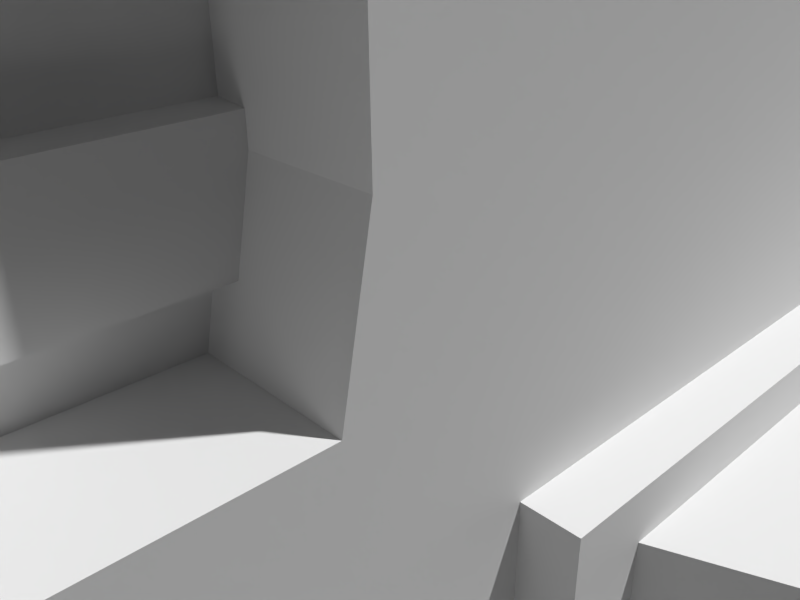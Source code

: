# Source: building_2x2_3.blend  (saved by Blender 2.75.0; exported with 4.5.12 LTS)
import bpy
from mathutils import Matrix  # noqa: F401  (used for matrix-valued properties, if any)

bpy.ops.wm.read_factory_settings(use_empty=True)
scene = bpy.context.scene
scene.name = 'Scene'

# ---- collections
col_collection_1 = bpy.data.collections.new('Collection 1'); scene.collection.children.link(col_collection_1)
col_collection_4 = bpy.data.collections.new('Collection 4'); scene.collection.children.link(col_collection_4)
col_prop___billboard_2 = bpy.data.collections.new('prop - billboard 2')  # instanced only; not linked into the scene

# ---- materials (node trees are filled in below, after node groups)
mat_bricks_2_b5 = bpy.data.materials.new('bricks 2 b5')
mat_glass_1 = bpy.data.materials.new('glass 1')
mat_sidewalk_1_b3 = bpy.data.materials.new('sidewalk 1 b3')
mat_concrete_1_b3 = bpy.data.materials.new('concrete 1 b3')
mat_door1 = bpy.data.materials.new('door1')
mat_sidewalk_1_b5 = bpy.data.materials.new('sidewalk 1 b5')
mat_metal_1_r3_aluminium = bpy.data.materials.new('metal 1 r3 aluminium')
mat_metal_plates_1_r1_b3 = bpy.data.materials.new('metal plates 1 r1 b3')

# ---- material node trees

# ---- world
world_world = bpy.data.worlds.new('World'); scene.world = world_world
world_world.color = (0.05088, 0.05088, 0.05088)
world_world.use_sun_shadow = False
world_world.sun_shadow_jitter_overblur = 0.0
world_world.cycles.sampling_method = 'MANUAL'
world_world.cycles.sample_map_resolution = 256

# ---- cameras
cam_camera = bpy.data.cameras.new('Camera')
cam_camera.clip_end = 100.0
cam_camera.lens = 35.0
cam_camera.sensor_width = 32.0
cam_camera.sensor_height = 18.0
cam_camera.ortho_scale = 7.314
cam_camera.dof.focus_distance = 0.0

# ---- lights
light_sun = bpy.data.lights.new('Sun', 'SUN')
light_sun.transmission_factor = 0.0
light_sun.angle = 0.02
light_sun.energy = 3.0
light_sun.shadow_buffer_clip_start = 0.5
light_sun.shadow_soft_size = 0.01
light_sun.shadow_cascade_max_distance = 1000.0
light_sun.cycles.use_multiple_importance_sampling = False

# ---- meshes
me_building_2x2_3___roof = bpy.data.meshes.new('building 2x2 3 - roof')
me_building_2x2_3___roof.from_pydata([(5.83, 9.0, 0.0), (5.83, -9.0, 0.0), (-8.086, -9.0, 0.0), (-8.059, 9.0, 0.0), (5.83, 9.0, 3.742), (5.83, -9.0, 3.742), (-8.086, -9.0, 3.742), (-8.059, 9.0, 3.742), (5.772, -1.5, 3.342), (-1.928, -1.5, 3.342), (-1.928, 4.5, 3.342), (5.772, 4.5, 3.342), (-1.928, 4.4, 5.3), (-1.828, 1.028, 5.3), (-1.928, 0.9278, 3.342), (5.772, 0.9278, 3.342), (-4.528, 4.5, 3.342), (-4.528, 0.9278, 3.342), (5.672, -1.4, 5.3), (-1.828, -1.4, 5.3), (5.672, 4.4, 5.3), (5.672, 0.9278, 5.3), (-4.428, 1.028, 5.3), (-4.428, 4.4, 5.3), (5.772, -1.5, 5.442), (-1.928, -1.5, 5.442), (-1.928, 4.4, 5.442), (5.772, 4.5, 5.442), (-1.828, 1.028, 5.442), (5.772, 0.9278, 5.442), (-4.528, 4.5, 5.442), (-4.528, 0.9278, 5.442), (5.672, -1.4, 5.442), (-1.828, -1.4, 5.442), (-1.928, 4.5, 5.442), (5.672, 4.4, 5.442), (5.672, 0.9278, 5.442), (-1.928, 0.9278, 5.442), (-4.428, 1.028, 5.442), (-4.428, 4.4, 5.442), (-1.0, -7.0, 3.342), (-1.0, -5.0, 3.342), (3.0, -5.0, 3.342), (3.0, -7.0, 3.342), (-1.728, -0.799, 5.247), (-1.728, 0.3835, 5.247), (-1.728, -0.799, 3.342), (-1.728, 0.3835, 3.342), (-2.4, 5.5, 3.342), (-4.4, 5.5, 3.342), (-4.4, 8.5, 3.342), (-2.4, 8.5, 3.342), (-2.4, 5.5, 3.442), (-4.4, 5.5, 3.442), (-4.4, 8.5, 3.442), (-2.4, 8.5, 3.442), (1.0, 1.0, 5.3), (1.0, 3.0, 5.3), (5.0, 3.0, 5.3), (5.0, 1.0, 5.3), (1.0, 1.0, 5.742), (1.0, 3.0, 5.742), (5.0, 3.0, 5.742), (5.0, 1.0, 5.742), (2.4, 4.3, 5.3), (3.4, 4.3, 5.3), (3.4, 3.9, 5.3), (2.4, 3.9, 5.3), (2.4, 4.3, 5.742), (3.4, 4.3, 5.742), (3.4, 3.9, 5.742), (2.4, 3.9, 5.742), (-0.9, -6.9, 5.342), (-0.9, -5.1, 5.342), (2.9, -5.1, 5.342), (2.9, -6.9, 5.342), (-1.0, -7.0, 5.442), (-1.0, -5.0, 5.442), (3.0, -5.0, 5.442), (3.0, -7.0, 5.442), (-0.9, -6.9, 5.442), (-0.9, -5.1, 5.442), (2.9, -5.1, 5.442), (2.9, -6.9, 5.442), (-7.35, -6.7, 3.342), (-6.85, -6.7, 3.342), (-6.85, -7.1, 3.342), (-7.35, -7.1, 3.342), (-7.35, -6.7, 3.942), (-6.85, -6.7, 3.942), (-6.85, -7.1, 3.942), (-7.35, -7.1, 3.942), (-8.077, -6.0, 0.0), (-8.068, 6.0, 0.0), (5.83, -2.967, 0.0), (5.83, 2.967, 0.0), (-8.077, -6.0, 3.742), (-8.068, 6.0, 3.742), (5.83, -2.967, 3.742), (5.83, 2.967, 3.742), (-9.077, -5.999, -7.646e-07), (-9.068, 6.001, -7.646e-07), (-9.077, -5.999, 3.742), (-9.068, 6.001, 3.742), (5.73, 8.9, 3.742), (-7.959, 8.9, 3.742), (5.73, -8.9, 3.742), (-7.985, -8.9, 3.742), (-7.968, 5.9, 3.742), (5.73, 2.967, 3.742), (-7.976, -5.9, 3.742), (5.73, -2.967, 3.742), (-8.977, -5.899, 3.742), (-8.968, 5.901, 3.742), (5.73, 8.9, 3.342), (-7.959, 8.9, 3.342), (5.73, -8.9, 3.342), (-7.985, -8.9, 3.342), (-7.968, 5.9, 3.342), (5.73, 2.967, 3.342), (-7.976, -5.9, 3.342), (5.73, -2.967, 3.342), (-8.977, -5.899, 3.342), (-8.968, 5.901, 3.342), (-8.059, 9.0, 1.871), (5.83, 9.0, 1.871), (-8.086, -9.0, 1.871), (5.83, -9.0, 1.871), (5.83, 2.967, 1.871), (5.83, -2.967, 1.871), (-8.077, -6.0, 1.871), (-8.068, 6.0, 1.871), (-9.077, -5.999, 1.871), (-9.068, 6.001, 1.871), (4.637, 4.5, 3.342), (3.431, 4.5, 3.342), (3.431, 4.4, 5.153), (4.637, 4.4, 5.153), (3.431, 4.4, 3.342), (4.637, 4.4, 3.342), (4.637, 4.5, 5.153), (3.431, 4.5, 5.153), (-1.928, 0.3835, 3.342), (-1.928, -0.799, 3.342), (-1.928, 0.3835, 5.247), (-1.928, -0.799, 5.247), (1.282, -7.0, 3.342), (2.47, -7.0, 3.342), (2.47, -6.8, 5.234), (1.282, -6.8, 5.234), (2.47, -6.8, 3.342), (1.282, -6.8, 3.342), (1.282, -7.0, 5.234), (2.47, -7.0, 5.234)], [], [(129, 98, 5, 127), (127, 5, 6, 126), (124, 7, 4, 125), (131, 97, 7, 124), (11, 134, 140, 141, 135, 10, 34, 27), (16, 30, 34, 10), (135, 141, 136, 138), (9, 25, 37, 14, 142, 144, 145, 143), (21, 13, 19, 18), (143, 145, 44, 46), (17, 31, 30, 16), (20, 12, 13, 21), (14, 37, 31, 17), (10, 14, 17, 16), (40, 76, 77, 41), (13, 12, 23, 22), (22, 23, 39, 38), (23, 12, 26, 39), (18, 19, 33, 32), (32, 33, 25, 24), (26, 35, 27, 34), (36, 32, 24, 29), (33, 28, 37, 25), (35, 36, 29, 27), (38, 39, 30, 31), (28, 38, 31, 37), (39, 26, 34, 30), (19, 13, 28, 33), (12, 20, 35, 26), (13, 22, 38, 28), (20, 21, 36, 35), (15, 29, 24, 8), (21, 18, 32, 36), (41, 77, 78, 42), (42, 78, 79, 43), (147, 153, 148, 150), (46, 44, 45, 47), (75, 74, 73, 72), (53, 54, 50, 49), (55, 52, 48, 51), (55, 54, 53, 52), (60, 61, 57, 56), (61, 62, 58, 57), (62, 63, 59, 58), (63, 60, 56, 59), (63, 62, 61, 60), (68, 69, 65, 64), (69, 70, 66, 65), (70, 71, 67, 66), (71, 68, 64, 67), (71, 70, 69, 68), (72, 73, 81, 80), (73, 74, 82, 81), (74, 75, 83, 82), (75, 72, 80, 83), (80, 81, 77, 76), (81, 82, 78, 77), (82, 83, 79, 78), (83, 80, 76, 79), (145, 144, 45, 44), (144, 142, 47, 45), (88, 89, 85, 84), (89, 90, 86, 85), (90, 91, 87, 86), (91, 88, 84, 87), (91, 90, 89, 88), (125, 4, 99, 128), (128, 99, 98, 129), (126, 6, 96, 130), (131, 93, 101, 133), (132, 102, 103, 133), (130, 96, 102, 132), (112, 110, 120, 122), (105, 104, 4, 7), (106, 107, 6, 5), (108, 105, 7, 97), (104, 109, 99, 4), (107, 110, 96, 6), (111, 106, 5, 98), (109, 111, 98, 99), (112, 113, 103, 102), (113, 108, 97, 103), (110, 112, 102, 96), (115, 118, 123, 122, 120, 117, 116, 121, 119, 114), (108, 113, 123, 118), (113, 112, 122, 123), (111, 109, 119, 121), (106, 111, 121, 116), (110, 107, 117, 120), (109, 104, 114, 119), (105, 108, 118, 115), (107, 106, 116, 117), (104, 105, 115, 114), (94, 129, 127, 1), (1, 127, 126, 2), (3, 124, 125, 0), (93, 131, 124, 3), (0, 125, 128, 95), (95, 128, 129, 94), (2, 126, 130, 92), (97, 131, 133, 103), (100, 132, 133, 101), (92, 130, 132, 100), (50, 54, 55, 51), (138, 136, 137, 139), (141, 140, 137, 136), (140, 134, 139, 137), (8, 24, 25, 9), (11, 27, 29, 15), (150, 148, 149, 151), (43, 79, 76, 40, 146, 152, 153, 147), (153, 152, 149, 148), (152, 146, 151, 149)])
me_building_2x2_3___roof.polygons.foreach_set('material_index', [0, 0, 0, 0, 0, 0, 0, 0, 2, 0, 0, 2, 0, 0, 0, 2, 0, 0, 0, 0, 0, 0, 0, 0, 0, 0, 0, 0, 0, 0, 0, 0, 0, 0, 0, 0, 4, 3, 3, 3, 3, 3, 3, 3, 3, 3, 0, 0, 0, 0, 0, 0, 0, 0, 0, 0, 0, 0, 0, 0, 0, 0, 0, 0, 0, 0, 0, 0, 0, 1, 0, 0, 0, 0, 0, 0, 0, 0, 0, 0, 0, 0, 0, 2, 0, 0, 0, 0, 0, 0, 0, 0, 0, 1, 0, 0, 1, 1, 1, 1, 0, 1, 1, 2, 4, 0, 0, 0, 0, 4, 0, 0, 0])
_uv = me_building_2x2_3___roof.uv_layers.new(name='UVMap')
_uv.uv.foreach_set('vector', [0.01667, 0.0855, 0.01667, 1.021, -3.0, 1.021, -3.0, 0.0855, 0.4148, 0.0855, 0.4148, 1.021, -6.543, 1.021, -6.543, 0.0855, 0.4706, 0.0855, 0.4706, 1.021, 7.415, 1.021, 7.415, 0.0855, 0.5, 0.0855, 0.5, 1.021, 2.0, 1.021, 2.0, 0.0855, 4.386, -0.179, 3.818, -0.179, 3.818, 0.7264, 3.216, 0.7264, 3.216, -0.179, 0.5361, -0.179, -3.464, 0.871, 0.3861, 0.871, -0.7639, -0.179, -0.7639, 0.871, 0.5361, 0.871, 0.5361, -0.179, 0.75, 0.821, 0.75, 1.726, 0.7, 1.726, 0.7, 0.821, 0.75, -0.179, -0.25, 0.871, 0.9639, 0.871, 1.964, -0.179, 1.701, -0.179, 1.682, 0.6576, 1.277, 0.6029, 1.279, -0.179, 0.3361, 0.9639, -3.414, 1.014, -3.414, -0.2, 0.3361, -0.2, 0.5361, 0.821, 0.5361, 1.774, 0.6361, 1.774, 0.6361, 0.821, 0.9639, -0.179, -1.036, 0.871, 0.75, 0.871, 2.75, -0.179, 0.3361, 0.7, -3.464, 0.7, -3.414, -0.9861, 0.3361, -1.036, 0.5361, 0.821, 0.5361, 1.871, -0.7639, 1.871, -0.7639, 0.821, 0.5361, 0.75, 0.5361, -1.036, -0.7639, -1.036, -0.7639, 0.75, 1.0, -0.179, -4.768e-07, 0.871, 1.0, 0.871, 2.0, -0.179, 0.5861, 0.01392, 0.5361, 1.7, -0.7139, 1.7, -0.7139, 0.01392, 0.01392, 0.8, 1.7, 0.8, 1.7, 0.871, 0.01392, 0.871, 0.2861, 0.8, 1.536, 0.8, 1.536, 0.871, 0.2861, 0.871, 0.3361, 0.8, -3.414, 0.8, -3.414, 0.871, 0.3361, 0.871, 0.3361, 0.8, -3.414, 0.8, -3.464, 0.75, 0.3861, 0.75, 0.5361, 0.7, 4.336, 0.7, 4.386, 0.75, 0.5361, 0.75, 0.3361, 0.9639, 0.3361, -0.2, 0.3861, -0.25, 0.3861, 0.9639, 0.5861, 0.8, 0.5861, 2.014, 0.5361, 1.964, 0.5361, 0.75, 0.3361, 0.7, 0.3361, -1.036, 0.3861, -1.036, 0.3861, 0.75, 0.2861, 0.01392, 0.2861, 1.7, 0.2361, 1.75, 0.2361, -0.03608, 0.5861, 0.01392, -0.7139, 0.01392, -0.7639, -0.03608, 0.5361, -0.03608, 0.2861, 0.7, 1.536, 0.7, 1.536, 0.75, 0.2361, 0.75, 0.8, 0.8, 2.014, 0.8, 2.014, 0.871, 0.8, 0.871, 0.5361, 0.8, 4.336, 0.8, 4.336, 0.871, 0.5361, 0.871, 0.5861, 0.8, -0.7139, 0.8, -0.7139, 0.871, 0.5861, 0.871, 0.7, 0.8, -1.036, 0.8, -1.036, 0.871, 0.7, 0.871, 0.9639, -0.179, 1.964, 0.871, 0.75, 0.871, -0.25, -0.179, 0.9639, 0.8, -0.2, 0.8, -0.2, 0.871, 0.9639, 0.871, 0.0, -0.179, -1.0, 0.871, 1.0, 0.871, 2.0, -0.179, 1.0, -0.179, 2.0, 0.871, 1.0, 0.871, -4.768e-07, -0.179, 1.0, 0.821, 1.0, 1.767, 1.1, 1.767, 1.1, 0.821, 1.0, 0.0, 1.0, 1.0, 0.0, 1.0, 0.0, 0.0, 0.95, 0.05, 0.95, 0.95, -0.95, 0.95, -0.95, 0.05, 0.25, 0.871, 1.75, 0.871, 1.75, 0.821, 0.25, 0.821, 0.75, 0.871, -0.75, 0.871, -0.75, 0.821, 0.75, 0.821, 0.3, 0.75, -0.7, 0.75, -0.7, -0.75, 0.3, -0.75, 1.0, 0.02099, 2.0, 0.02099, 2.0, -0.2, 1.0, -0.2, 0.0, 0.02099, 2.0, 0.02099, 2.0, -0.2, 0.0, -0.2, 1.0, 0.02099, -4.768e-07, 0.02099, -4.768e-07, -0.2, 1.0, -0.2, 1.0, 0.02099, -1.0, 0.02099, -1.0, -0.2, 1.0, -0.2, 1.0, 1.0, 1.0, 2.0, -1.0, 2.0, -1.0, 1.0, 0.7, 0.02099, 1.2, 0.02099, 1.2, -0.2, 0.7, -0.2, 0.65, 0.02099, 0.45, 0.02099, 0.45, -0.2, 0.65, -0.2, 0.2, 0.02099, -0.3, 0.02099, -0.3, -0.2, 0.2, -0.2, 0.45, 0.02099, 0.65, 0.02099, 0.65, -0.2, 0.45, -0.2, 0.7, 0.45, 1.2, 0.45, 1.2, 0.65, 0.7, 0.65, 0.05, 0.821, 0.95, 0.821, 0.95, 0.871, 0.05, 0.871, 0.05, 0.821, 1.95, 0.821, 1.95, 0.871, 0.05, 0.871, 0.95, 0.821, 0.05, 0.821, 0.05, 0.871, 0.95, 0.871, 0.95, 0.821, -0.95, 0.821, -0.95, 0.871, 0.95, 0.871, 0.05, 0.05, 0.05, 0.95, 0.0, 1.0, 0.0, -4.768e-07, 0.05, 0.95, 1.95, 0.95, 2.0, 1.0, 0.0, 1.0, 0.95, 0.95, 0.95, 0.05, 1.0, -4.768e-07, 1.0, 1.0, 0.95, 0.05, -0.95, 0.05, -1.0, -4.768e-07, 1.0, -4.768e-07, 0.5361, 0.1005, 0.5361, 0.6918, 0.6361, 0.6918, 0.6361, 0.1005, 0.5361, 0.7736, 0.5361, -0.179, 0.6361, -0.179, 0.6361, 0.7736, 0.825, 0.121, 1.075, 0.121, 2.575, -0.179, 0.825, -0.179, 0.075, 0.121, 0.075, 0.121, 0.075, -0.179, 1.575, -0.179, 0.075, 0.121, -0.175, 0.121, -0.175, -0.179, 0.075, -0.179, 0.95, 0.121, 1.15, 0.121, 1.15, -0.179, 0.95, -0.179, 0.825, 0.95, 1.075, 0.95, 1.075, 1.15, 0.825, 1.15, 0.0, 0.0855, -9.537e-07, 1.021, -3.017, 1.021, -3.017, 0.0855, 0.9833, 0.0855, 0.9833, 1.021, -1.983, 1.021, -1.983, 0.0855, 9.537e-07, 0.0855, 1.431e-06, 1.021, 1.5, 1.021, 1.5, 0.0855, 0.4661, 0.0855, 0.4661, -0.85, -0.03385, -0.85, -0.03385, 0.0855, 0.5007, 0.0855, 0.5007, 1.021, 6.501, 1.021, 6.501, 0.0855, 0.4617, 0.0855, 0.4617, 1.021, -0.03833, 1.021, -0.03833, 0.0855, 0.01171, 0.02099, 0.5118, 0.02099, 0.5118, -0.179, 0.01171, -0.179, 0.5205, 0.95, 7.365, 0.95, 7.415, 1.0, 0.4706, 1.0, 0.3648, 0.05, -6.493, 0.05, -6.543, 1.431e-06, 0.4148, -1.431e-06, 0.516, 0.45, 0.5205, 1.95, 0.4706, 2.0, 0.4661, 0.5, 0.3648, 0.95, 0.3648, -2.017, 0.4148, -2.017, 0.4148, 1.0, 0.5073, 0.05, 0.5118, 1.55, 0.4617, 1.5, 0.4572, 1.431e-06, 0.3648, 0.01667, 0.3648, -2.95, 0.4148, -3.0, 0.4148, 0.01667, 0.3648, 0.9833, 0.3648, -1.983, 0.4148, -1.983, 0.4148, 0.9833, 0.01171, 0.5507, 0.01611, 6.451, -0.03386, 6.501, -0.03833, 0.5007, 0.01611, 0.4507, 0.516, 0.45, 0.4661, 0.5, -0.03386, 0.5007, 0.5118, 0.55, 0.01171, 0.5507, -0.03833, 0.5007, 0.4617, 0.5, 0.5205, 0.95, 0.516, -0.55, 0.01611, -0.5493, 0.01171, -6.449, 0.5118, -6.45, 0.5073, -7.95, 7.365, -7.95, 7.365, -4.983, 7.365, -2.017, 7.365, 0.95, 0.516, 0.02099, 0.01611, 0.02099, 0.01611, -0.179, 0.516, -0.179, 0.4507, 0.02099, -5.449, 0.02099, -5.449, -0.179, 0.4507, -0.179, 0.01667, 0.02099, 2.983, 0.02099, 2.983, -0.179, 0.01667, -0.179, 0.05, 0.02099, 3.017, 0.02099, 3.017, -0.179, 0.05, -0.179, 0.55, 0.02099, -0.95, 0.02099, -0.95, -0.179, 0.55, -0.179, 0.9833, 0.02099, 3.95, 0.02099, 3.95, -0.179, 0.9833, -0.179, 0.95, 0.02099, -0.55, 0.02099, -0.55, -0.179, 0.95, -0.179, 0.5073, 0.02099, 7.365, 0.02099, 7.365, -0.179, 0.5073, -0.179, 0.3648, 0.02099, -6.48, 0.02099, -6.48, -0.179, 0.3648, -0.179, 0.01667, 0.15, 0.01667, 1.085, -3.0, 1.085, -3.0, 0.15, 0.4148, 0.15, 0.4148, 1.085, -6.543, 1.085, -6.543, 0.15, 0.4706, 0.15, 0.4706, 1.085, 7.415, 1.085, 7.415, 0.15, 0.5, 0.15, 0.5, 1.085, 2.0, 1.085, 2.0, 0.15, 4.768e-07, 0.15, 0.0, 1.085, -3.017, 1.085, -3.017, 0.15, 0.9833, 0.15, 0.9833, 1.085, -1.983, 1.085, -1.983, 0.15, 9.537e-07, 0.15, 9.537e-07, 1.085, 1.5, 1.085, 1.5, 0.15, 0.4661, 0.02099, 0.4661, -0.9145, -0.03385, -0.9145, -0.03386, 0.02099, 0.5007, 0.15, 0.5007, 1.085, 6.501, 1.085, 6.501, 0.15, 0.4617, 0.15, 0.4617, 1.085, -0.03833, 1.085, -0.03833, 0.15, 0.3, 0.821, 0.3, 0.871, 1.3, 0.871, 1.3, 0.821, 1.0, 0.0, 1.0, 1.0, 0.0, 1.0, 0.0, 0.0, 0.2156, 0.75, 0.8184, 0.75, 0.8184, 0.7, 0.2156, 0.7, 0.75, 0.7264, 0.75, -0.179, 0.7, -0.179, 0.7, 0.7264, 0.3861, -0.179, 4.386, 0.871, 0.5361, 0.871, -3.464, -0.179, 0.75, -0.179, 2.75, 0.871, 0.9639, 0.871, -1.036, -0.179, 1.0, 0.0, 1.0, 1.0, 0.0, 1.0, 0.0, 0.0, 1.0, -0.179, 2.0, 0.871, 0.0, 0.871, -1.0, -0.179, 0.149, -0.179, 1.056, 0.79, 1.598, 0.7436, 0.7501, -0.179, 0.7348, 1.0, 0.1408, 1.0, 0.1408, 1.1, 0.7348, 1.1, 1.0, 0.7668, 1.0, -0.179, 1.1, -0.179, 1.1, 0.7668])
me_building_2x2_3___roof.materials.append(mat_bricks_2_b5)
me_building_2x2_3___roof.materials.append(mat_glass_1)
me_building_2x2_3___roof.materials.append(mat_sidewalk_1_b3)
me_building_2x2_3___roof.materials.append(mat_concrete_1_b3)
me_building_2x2_3___roof.materials.append(mat_door1)
me_building_2x2_3___roof.use_remesh_preserve_volume = False
me_building_2x2_3___roof.use_remesh_preserve_attributes = False
me_building_2x2_3___roof.use_mirror_vertex_groups = False
me_building_2x2_3___roof.update()
me_building_2x2_3___middle = bpy.data.meshes.new('building 2x2 3 - middle')
me_building_2x2_3___middle.from_pydata([(5.83, 9.0, 3.0), (5.83, -9.0, 3.0), (-8.1, -9.0, 3.0), (-8.1, 9.0, 3.0), (5.83, -9.0, 0.0), (5.83, 9.0, 0.0), (-8.1, 9.0, 0.0), (-8.1, -9.0, 0.0), (-8.1, -9.0, 2.0), (5.83, -9.0, 2.0), (-8.1, 9.0, 2.0), (5.83, 9.0, 2.0), (-8.1, 6.0, 0.6), (-8.1, -6.0, 0.6), (-8.1, 6.0, 0.0), (-8.1, -6.0, 0.0), (-8.1, -6.0, 3.0), (-8.1, 6.0, 3.0), (-8.1, 6.0, 2.0), (-8.1, -6.0, 2.0), (-9.1, 6.0, 0.6), (-9.1, -6.0, 0.6), (-9.1, 6.0, 0.0), (-9.1, -6.0, 0.0), (-9.1, -6.0, 3.0), (-9.1, 6.0, 3.0), (-9.1, 6.0, 2.0), (-9.1, -6.0, 2.0), (-8.1, -6.0, 0.2), (-8.1, 6.0, 0.2), (-9.1, -6.0, 0.2), (-9.1, 6.0, 0.2), (5.83, 9.0, 0.6), (-8.1, 9.0, 0.6), (5.83, -9.0, 0.6), (-8.1, -9.0, 0.6), (5.83, 9.0, 0.2), (-8.1, 9.0, 0.2), (5.83, -9.0, 0.2), (-8.1, -9.0, 0.2), (5.93, 9.01, 0.59), (-8.2, 9.01, 0.59), (5.93, -9.01, 0.59), (-8.2, -9.01, 0.59), (-8.2, -6.1, 0.59), (-8.2, 6.1, 0.59), (-9.2, -6.1, 0.59), (-9.2, 6.1, 0.59), (5.93, 9.01, 0.21), (-8.2, 9.01, 0.21), (-8.2, 6.1, 0.21), (5.93, -9.01, 0.21), (-8.2, -9.01, 0.21), (-8.2, -6.1, 0.21), (-9.2, 6.1, 0.21), (-9.2, -6.1, 0.21), (-8.1, -9.0, 2.1), (5.83, -9.0, 2.1), (-8.1, 9.0, 2.1), (5.83, 9.0, 2.1), (-8.3, -6.2, 2.1), (-8.3, 6.2, 2.1), (-9.3, -6.2, 2.1), (-9.3, 6.2, 2.1), (6.03, -9.01, 2.0), (-8.3, -9.01, 2.0), (6.03, 9.01, 2.0), (-8.3, 9.01, 2.0), (-8.3, -6.2, 2.0), (-9.3, -6.2, 2.0), (-8.3, 6.2, 2.0), (-9.3, 6.2, 2.0), (6.03, 9.01, 2.1), (-8.3, 9.01, 2.1), (6.03, -9.01, 2.1), (-8.3, -9.01, 2.1), (-8.1, 6.0, 2.1), (-8.1, -6.0, 2.1), (-9.1, -6.0, 2.1), (-9.1, 6.0, 2.1), (-5.1, 8.8, 2.0), (-4.1, 8.8, 2.0), (-0.6, 8.8, 0.6), (-1.6, 8.8, 0.6), (-1.6, 8.8, 2.0), (-0.6, 8.8, 2.0), (2.9, 8.8, 0.6), (1.9, 8.8, 0.6), (1.9, 8.8, 2.0), (2.9, 8.8, 2.0), (2.9, 9.0, 3.0), (1.9, 9.0, 3.0), (1.9, 9.0, 0.0), (2.9, 9.0, 6.63e-13), (2.9, 9.0, 2.0), (1.9, 9.0, 2.0), (1.9, 9.0, 0.6), (2.9, 9.0, 0.6), (2.9, 9.0, 0.2), (1.9, 9.0, 0.2), (2.9, 9.01, 0.59), (1.9, 9.01, 0.59), (1.9, 9.01, 0.21), (2.9, 9.01, 0.21), (1.9, 9.0, 2.1), (2.9, 9.0, 2.1), (1.9, 9.01, 2.0), (2.9, 9.01, 2.0), (2.9, 9.01, 2.1), (1.9, 9.01, 2.1), (-0.6, 9.0, 3.0), (-1.6, 9.0, 3.0), (-1.6, 9.0, 0.0), (-0.6, 9.0, 7.579e-13), (-0.6, 9.0, 2.0), (-1.6, 9.0, 2.0), (-1.6, 9.0, 0.6), (-0.6, 9.0, 0.6), (-0.6, 9.0, 0.2), (-1.6, 9.0, 0.2), (-0.6, 9.01, 0.59), (-1.6, 9.01, 0.59), (-1.6, 9.01, 0.21), (-0.6, 9.01, 0.21), (-1.6, 9.0, 2.1), (-0.6, 9.0, 2.1), (-1.6, 9.01, 2.0), (-0.6, 9.01, 2.0), (-0.6, 9.01, 2.1), (-1.6, 9.01, 2.1), (-4.1, 9.0, 3.0), (-5.1, 9.0, 3.0), (-5.1, 9.0, 0.0), (-4.1, 9.0, 7.579e-13), (-4.1, 9.0, 2.0), (-5.1, 9.0, 2.0), (-5.1, 9.0, 0.6), (-4.1, 9.0, 0.6), (-4.1, 9.0, 0.2), (-5.1, 9.0, 0.2), (-4.1, 9.01, 0.59), (-5.1, 9.01, 0.59), (-5.1, 9.01, 0.21), (-4.1, 9.01, 0.21), (-5.1, 9.0, 2.1), (-4.1, 9.0, 2.1), (-5.1, 9.01, 2.0), (-4.1, 9.01, 2.0), (-4.1, 9.01, 2.1), (-5.1, 9.01, 2.1), (-5.1, 8.8, 0.6), (-4.1, 8.8, 0.6), (-4.1, -8.8, 2.0), (-5.1, -8.8, 2.0), (-1.6, -8.8, 0.6), (-0.6, -8.8, 0.6), (-0.6, -8.8, 2.0), (-1.6, -8.8, 2.0), (1.9, -8.8, 0.6), (2.9, -8.8, 0.6), (2.9, -8.8, 2.0), (1.9, -8.8, 2.0), (1.9, -9.0, 2.0), (2.9, -9.0, 2.0), (2.9, -9.0, 0.0), (1.9, -9.0, 0.0), (2.9, -9.0, 0.6), (1.9, -9.0, 0.6), (1.9, -9.0, 3.0), (2.9, -9.0, 3.0), (1.9, -9.0, 0.2), (2.9, -9.0, 0.2), (1.9, -9.01, 0.59), (2.9, -9.01, 0.59), (2.9, -9.01, 0.21), (1.9, -9.01, 0.21), (2.9, -9.0, 2.1), (1.9, -9.0, 2.1), (2.9, -9.01, 2.0), (1.9, -9.01, 2.0), (1.9, -9.01, 2.1), (2.9, -9.01, 2.1), (-1.6, -9.0, 2.0), (-0.6, -9.0, 2.0), (-0.6, -9.0, 0.0), (-1.6, -9.0, 0.0), (-0.6, -9.0, 0.6), (-1.6, -9.0, 0.6), (-1.6, -9.0, 3.0), (-0.6, -9.0, 3.0), (-1.6, -9.0, 0.2), (-0.6, -9.0, 0.2), (-1.6, -9.01, 0.59), (-0.6, -9.01, 0.59), (-0.6, -9.01, 0.21), (-1.6, -9.01, 0.21), (-0.6, -9.0, 2.1), (-1.6, -9.0, 2.1), (-0.6, -9.01, 2.0), (-1.6, -9.01, 2.0), (-1.6, -9.01, 2.1), (-0.6, -9.01, 2.1), (-5.1, -9.0, 2.0), (-4.1, -9.0, 2.0), (-4.1, -9.0, 0.0), (-5.1, -9.0, 0.0), (-4.1, -9.0, 0.6), (-5.1, -9.0, 0.6), (-5.1, -9.0, 3.0), (-4.1, -9.0, 3.0), (-5.1, -9.0, 0.2), (-4.1, -9.0, 0.2), (-5.1, -9.01, 0.59), (-4.1, -9.01, 0.59), (-4.1, -9.01, 0.21), (-5.1, -9.01, 0.21), (-4.1, -9.0, 2.1), (-5.1, -9.0, 2.1), (-4.1, -9.01, 2.0), (-5.1, -9.01, 2.0), (-5.1, -9.01, 2.1), (-4.1, -9.01, 2.1), (-4.1, -8.8, 0.6), (-5.1, -8.8, 0.6)], [], [(119, 112, 133, 138), (29, 37, 6, 14), (129, 126, 147, 148), (36, 38, 4, 5), (43, 212, 207, 35), (51, 174, 171, 38), (19, 13, 35, 8), (61, 73, 67, 70), (72, 74, 64, 66), (39, 28, 15, 7), (77, 16, 24, 78), (61, 70, 71, 63), (9, 34, 32, 11), (147, 126, 115, 134), (75, 60, 68, 65), (13, 19, 27, 21), (10, 33, 12, 18), (30, 31, 22, 23), (26, 20, 21, 27), (62, 63, 71, 69), (18, 12, 20, 26), (29, 14, 22, 31), (56, 217, 208, 2), (15, 28, 30, 23), (41, 49, 50, 45), (47, 54, 55, 46), (42, 51, 48, 40), (159, 160, 161, 158), (45, 50, 54, 47), (46, 55, 53, 44), (121, 122, 143, 140), (44, 53, 52, 43), (121, 140, 137, 116), (43, 52, 215, 212), (42, 40, 32, 34), (44, 43, 35, 13), (41, 45, 12, 33), (46, 44, 13, 21), (47, 46, 21, 20), (45, 47, 20, 12), (40, 48, 103, 100), (50, 49, 37, 29), (48, 51, 38, 36), (195, 214, 211, 190), (52, 53, 28, 39), (55, 54, 31, 30), (54, 50, 29, 31), (53, 55, 30, 28), (111, 124, 145, 130), (17, 3, 58, 76), (0, 1, 57, 59), (68, 60, 62, 69), (17, 76, 79, 25), (2, 16, 77, 56), (24, 25, 79, 78), (199, 218, 203, 182), (40, 100, 97, 32), (66, 64, 9, 11), (65, 68, 19, 8), (68, 69, 27, 19), (70, 67, 10, 18), (69, 71, 26, 27), (71, 70, 18, 26), (129, 148, 145, 124), (178, 64, 74, 181), (73, 61, 76, 58), (74, 72, 59, 57), (62, 60, 77, 78), (61, 63, 79, 76), (60, 75, 56, 77), (63, 62, 78, 79), (11, 32, 97, 94), (36, 5, 93, 98), (99, 92, 113, 118), (72, 66, 107, 108), (109, 106, 127, 128), (95, 96, 117, 114), (107, 66, 11, 94), (127, 106, 95, 114), (149, 146, 67, 73), (72, 108, 105, 59), (101, 102, 123, 120), (141, 142, 49, 41), (149, 73, 58, 144), (101, 120, 117, 96), (143, 122, 119, 138), (123, 102, 99, 118), (103, 48, 36, 98), (67, 146, 135, 10), (115, 116, 137, 134), (91, 104, 125, 110), (135, 136, 33, 10), (141, 41, 33, 136), (49, 142, 139, 37), (87, 88, 89, 86), (109, 128, 125, 104), (92, 99, 98, 93), (106, 109, 108, 107), (136, 135, 80, 150), (102, 101, 100, 103), (101, 96, 97, 100), (103, 98, 99, 102), (104, 91, 90, 105), (107, 94, 95, 106), (109, 104, 105, 108), (0, 59, 105, 90), (112, 119, 118, 113), (126, 129, 128, 127), (135, 134, 81, 80), (122, 121, 120, 123), (121, 116, 117, 120), (123, 118, 119, 122), (124, 111, 110, 125), (127, 114, 115, 126), (129, 124, 125, 128), (139, 132, 6, 37), (132, 139, 138, 133), (146, 149, 148, 147), (134, 137, 151, 81), (142, 141, 140, 143), (141, 136, 137, 140), (143, 138, 139, 142), (144, 131, 130, 145), (147, 134, 135, 146), (149, 144, 145, 148), (131, 144, 58, 3), (83, 84, 85, 82), (150, 80, 81, 151), (137, 136, 150, 151), (114, 117, 82, 85), (115, 114, 85, 84), (116, 115, 84, 83), (117, 116, 83, 82), (94, 97, 86, 89), (95, 94, 89, 88), (96, 95, 88, 87), (97, 96, 87, 86), (203, 206, 187, 182), (183, 186, 167, 162), (163, 166, 34, 9), (216, 197, 188, 209), (196, 177, 168, 189), (176, 57, 1, 169), (204, 185, 190, 211), (184, 165, 170, 191), (215, 52, 39, 210), (213, 214, 195, 192), (193, 194, 175, 172), (173, 174, 51, 42), (213, 192, 187, 206), (193, 172, 167, 186), (173, 42, 34, 166), (75, 220, 217, 56), (65, 219, 220, 75), (175, 194, 191, 170), (218, 199, 200, 221), (198, 179, 180, 201), (7, 205, 210, 39), (164, 4, 38, 171), (179, 198, 183, 162), (221, 200, 197, 216), (201, 180, 177, 196), (181, 74, 57, 176), (206, 203, 152, 222), (176, 169, 168, 177), (164, 171, 170, 165), (174, 173, 172, 175), (173, 166, 167, 172), (175, 170, 171, 174), (178, 181, 180, 179), (179, 162, 163, 178), (181, 176, 177, 180), (64, 178, 163, 9), (203, 202, 153, 152), (196, 189, 188, 197), (184, 191, 190, 185), (194, 193, 192, 195), (193, 186, 187, 192), (195, 190, 191, 194), (198, 201, 200, 199), (199, 182, 183, 198), (201, 196, 197, 200), (219, 65, 8, 202), (202, 207, 223, 153), (216, 209, 208, 217), (204, 211, 210, 205), (214, 213, 212, 215), (213, 206, 207, 212), (215, 210, 211, 214), (218, 221, 220, 219), (219, 202, 203, 218), (221, 216, 217, 220), (8, 35, 207, 202), (155, 156, 157, 154), (222, 152, 153, 223), (207, 206, 222, 223), (182, 187, 154, 157), (183, 182, 157, 156), (186, 183, 156, 155), (187, 186, 155, 154), (162, 167, 158, 161), (163, 162, 161, 160), (166, 163, 160, 159), (167, 166, 159, 158)])
me_building_2x2_3___middle.polygons.foreach_set('material_index', [0, 0, 0, 0, 0, 0, 1, 0, 0, 0, 0, 0, 1, 0, 0, 1, 1, 0, 1, 0, 1, 0, 0, 0, 0, 0, 0, 1, 0, 0, 0, 0, 0, 0, 0, 0, 0, 0, 0, 0, 0, 0, 0, 0, 0, 0, 0, 0, 0, 0, 0, 0, 0, 0, 0, 0, 0, 0, 0, 0, 0, 0, 0, 0, 0, 0, 0, 0, 0, 0, 0, 0, 0, 0, 0, 0, 0, 0, 0, 0, 0, 0, 0, 0, 0, 0, 0, 0, 0, 0, 0, 0, 0, 0, 1, 0, 0, 0, 0, 0, 0, 0, 0, 0, 0, 0, 0, 0, 0, 0, 0, 0, 0, 0, 0, 0, 0, 0, 0, 0, 0, 0, 0, 0, 0, 0, 1, 1, 0, 0, 0, 0, 0, 0, 0, 0, 0, 0, 0, 0, 0, 0, 0, 0, 0, 0, 0, 0, 0, 0, 0, 0, 0, 0, 0, 0, 0, 0, 0, 0, 0, 0, 0, 0, 0, 0, 0, 0, 0, 0, 0, 0, 0, 0, 0, 0, 0, 0, 0, 0, 0, 0, 0, 0, 0, 0, 0, 0, 0, 0, 0, 0, 0, 1, 1, 0, 0, 0, 0, 0, 0, 0, 0, 0])
_uv = me_building_2x2_3___middle.uv_layers.new(name='UVMap')
_uv.uv.foreach_set('vector', [0.7, 0.75, 0.7, 0.65, -0.55, 0.65, -0.55, 0.75, 0.5, 0.75, 2.0, 0.75, 2.0, 0.65, 0.5, 0.65, 0.7, 0.7, 0.7, 0.65, -0.55, 0.65, -0.55, 0.7, 0.0, 0.75, -9.0, 0.75, -9.0, 0.65, 4.768e-07, 0.65, 0.4, 0.995, 1.95, 0.995, 1.95, 1.0, 0.45, 1.0, 0.4648, 0.995, -1.05, 0.995, -1.05, 1.0, 0.4148, 1.0, 0.5, 0.65, 0.5, -0.05, -1.0, -0.05, -1.0, 0.65, 0.6, 0.7, 2.005, 0.7, 2.005, 0.65, 0.6, 0.65, 0.004999, 0.7, -9.005, 0.7, -9.005, 0.65, 0.004999, 0.65, 9.537e-07, 0.75, 1.5, 0.75, 1.5, 0.65, 9.537e-07, 0.65, 0.45, 0.7, 0.45, 1.15, -0.05, 1.15, -0.05, 0.7, 0.35, 0.7, 0.35, 0.65, -0.15, 0.65, -0.15, 0.7, 1.0, 0.65, 1.0, -0.05, 10.0, -0.05, 10.0, 0.65, 0.45, 0.005, 1.7, 0.005, 1.7, 4.768e-07, 0.45, 9.537e-07, 0.995, 0.7, 2.4, 0.7, 2.4, 0.65, 0.995, 0.65, 0.45, 0.95, 0.45, 1.65, -0.05, 1.65, -0.05, 0.95, 9.537e-07, 0.65, 1.431e-06, -0.05, -1.5, -0.05, -1.5, 0.65, 0.5, 0.75, 6.5, 0.75, 6.5, 0.65, 0.5, 0.65, 0.5, 0.65, 0.5, -0.05, -5.5, -0.05, -5.5, 0.65, 0.4, 0.7, 6.6, 0.7, 6.6, 0.65, 0.4, 0.65, 0.45, 0.65, 0.45, -0.05, -0.05, -0.05, -0.05, 0.65, 0.45, 0.75, 0.45, 0.65, -0.05, 0.65, -0.05, 0.75, 0.45, 0.7, 1.95, 0.7, 1.95, 1.15, 0.45, 1.15, 0.45, 0.65, 0.45, 0.75, -0.05, 0.75, -0.05, 0.65, 0.005002, 0.945, 0.005002, 0.755, -1.45, 0.755, -1.45, 0.945, 0.55, 0.945, 0.55, 0.755, -5.55, 0.755, -5.55, 0.945, 0.995, 0.945, 0.995, 0.755, 10.01, 0.755, 10.01, 0.945, 0.95, 0.95, 0.95, 1.65, 0.45, 1.65, 0.45, 0.95, 0.4, 0.945, 0.4, 0.755, -0.1, 0.755, -0.1, 0.945, 0.9, 0.945, 0.9, 0.755, 1.4, 0.755, 1.4, 0.945, 0.7, 0.945, 0.7, 0.755, -0.55, 0.755, -0.55, 0.945, 0.45, 0.945, 0.45, 0.755, -1.005, 0.755, -1.005, 0.945, 0.7, 0.005001, -0.55, 0.005001, -0.55, 9.537e-07, 0.7, 9.537e-07, 0.4, 0.945, 0.4, 0.755, 1.95, 0.755, 1.95, 0.945, 0.4648, 0.995, 0.4648, 10.01, 0.4148, 10.0, 0.4148, 1.0, 0.4, 0.45, 0.4, -1.005, 0.45, -1.0, 0.45, 0.5, 0.4, 0.005002, 0.4, -1.45, 0.45, -1.5, 0.45, 1.431e-06, 0.9, 0.45, 1.4, 0.45, 1.45, 0.5, 0.95, 0.5, 0.9, 0.55, 0.9, -5.55, 0.95, -5.5, 0.95, 0.5, 0.4, 0.55, -0.1, 0.55, -0.05, 0.5, 0.45, 0.5, 0.4648, 0.945, 0.4648, 0.755, -1.05, 0.755, -1.05, 0.945, 0.4, 0.55, 0.4, 2.005, 0.45, 2.0, 0.45, 0.5, 0.4648, 0.005, 0.4648, -9.005, 0.4148, -9.0, 0.4148, 0.0, 0.7, 0.995, -0.55, 0.995, -0.55, 1.0, 0.7, 1.0, 0.4, 0.995, 0.4, 2.45, 0.45, 2.5, 0.45, 1.0, 0.9, 0.45, 0.9, 6.55, 0.95, 6.5, 0.95, 0.5, 0.9, 0.55, 1.4, 0.55, 1.45, 0.5, 0.95, 0.5, 0.4, 0.45, -0.1, 0.45, -0.05, 0.5, 0.45, 0.5, 0.7, 0.15, 0.7, -0.3, -0.55, -0.3, -0.55, 0.15, 0.5, 0.15, 2.0, 0.15, 2.0, -0.3, 0.5, -0.3, 1.0, 0.15, -8.0, 0.15, -8.0, -0.3, 1.0, -0.3, 0.35, 0.65, 0.35, 0.7, -0.15, 0.7, -0.15, 0.65, 0.45, 0.15, 0.45, -0.3, -0.05, -0.3, -0.05, 0.15, 1.431e-06, 0.15, 1.5, 0.15, 1.5, -0.3, 9.537e-07, -0.3, 0.5, 0.15, 6.5, 0.15, 6.5, -0.3, 0.5, -0.3, 0.7, 0.995, -0.55, 0.995, -0.55, 1.0, 0.7, 1.0, 0.4648, 0.005, -1.05, 0.005001, -1.05, 4.768e-07, 0.4148, 0.0, 0.5148, 0.004999, 0.5148, -9.005, 0.4148, -9.0, 0.4148, -4.768e-07, 0.35, 0.995, 0.35, 2.4, 0.45, 2.5, 0.45, 1.0, 0.35, 0.4, -0.15, 0.4, -0.05, 0.5, 0.45, 0.5, 0.35, 0.6, 0.35, 2.005, 0.45, 2.0, 0.45, 0.5, 0.85, 0.4, 0.85, 6.6, 0.95, 6.5, 0.95, 0.5, 0.85, 0.6, 1.35, 0.6, 1.45, 0.5, 0.95, 0.5, 0.7, 0.005, -0.55, 0.005, -0.55, 9.537e-07, 0.7, 4.768e-07, 0.95, 0.65, 2.515, 0.65, 2.515, 0.7, 0.95, 0.7, 0.35, 0.005001, 0.35, -1.4, 0.45, -1.5, 0.45, 9.537e-07, 0.5148, 0.995, 0.5148, 10.0, 0.4148, 10.0, 0.4148, 1.0, 0.85, 0.4, 1.35, 0.4, 1.45, 0.5, 0.95, 0.5, 0.35, 0.6, -0.15, 0.6, -0.05, 0.5, 0.45, 0.5, 0.35, 0.4, 0.35, -1.005, 0.45, -1.0, 0.45, 0.5, 0.85, 0.6, 0.85, -5.6, 0.95, -5.5, 0.95, 0.5, 0.4148, 0.65, 0.4148, -0.05, -1.05, -0.05, -1.05, 0.65, 0.4148, 0.75, 0.4148, 0.65, -1.05, 0.65, -1.05, 0.75, 0.45, 0.75, 0.45, 0.65, -0.8, 0.65, -0.8, 0.75, 0.5148, 0.7, 0.5148, 0.65, -1.05, 0.65, -1.05, 0.7, 0.45, 0.7, 0.45, 0.65, -0.8, 0.65, -0.8, 0.7, 0.45, 0.65, 0.45, -0.05, -0.8, -0.05, -0.8, 0.65, 0.95, 0.005, 2.515, 0.004999, 2.415, -4.768e-07, 0.95, 0.0, 0.2, 0.005, 1.45, 0.005, 1.45, 0.0, 0.2, 4.768e-07, 0.95, 0.7, 0.95, 0.65, -0.65, 0.65, -0.65, 0.7, 0.5148, 0.004999, -1.05, 0.005, -1.05, 0.0, 0.4148, -4.768e-07, 0.45, 0.945, 0.45, 0.755, -0.8, 0.755, -0.8, 0.945, 0.95, 0.945, 0.95, 0.755, -0.6, 0.755, -0.6, 0.945, 0.95, 0.005, -0.65, 0.005001, -0.55, 9.537e-07, 0.95, 9.537e-07, 0.45, 0.005001, -0.8, 0.005001, -0.8, 9.537e-07, 0.45, 4.768e-07, 0.45, 0.005002, 1.7, 0.005001, 1.7, 9.537e-07, 0.45, 1.431e-06, 0.2, 0.005001, 1.45, 0.005001, 1.45, 4.768e-07, 0.2, 9.537e-07, 0.95, 0.005001, 2.465, 0.005, 2.415, 0.0, 0.95, 4.768e-07, 0.35, 0.005001, 1.95, 0.005, 1.95, 9.537e-07, 0.45, 9.537e-07, 0.7, 0.65, 0.7, -0.05, -0.55, -0.05, -0.55, 0.65, 0.45, 0.15, 0.45, -0.3, -0.8, -0.3, -0.8, 0.15, 0.95, 0.65, 0.95, -0.05, -0.55, -0.05, -0.55, 0.65, 0.95, 0.005001, -0.6, 0.005002, -0.55, 1.431e-06, 0.95, 9.537e-07, 0.4, 0.755, 1.95, 0.755, 1.95, 0.75, 0.45, 0.75, 0.45, 0.95, 0.45, 1.65, 0.95, 1.65, 0.95, 0.95, 0.45, 0.005, -0.8, 0.005, -0.8, 4.768e-07, 0.45, 0.0, 0.45, 0.65, 0.45, 0.75, 0.95, 0.75, 0.95, 0.65, 0.45, 0.65, 0.45, 0.7, 0.95, 0.7, 0.95, 0.65, 9.537e-07, 0.95, 9.537e-07, 1.65, -0.1, 1.65, -0.1, 0.95, 0.45, 0.755, 0.45, 0.945, 0.95, 0.945, 0.95, 0.755, 0.45, 0.005001, 0.45, 4.768e-07, 0.95, 4.768e-07, 0.95, 0.005001, 0.95, 0.005001, 0.95, 4.768e-07, 0.45, 4.768e-07, 0.45, 0.005001, 0.45, 0.7, 0.45, 1.15, 0.95, 1.15, 0.95, 0.7, 0.95, 0.005, 0.95, 0.0, 0.45, 0.0, 0.45, 0.005, 0.45, 0.005, 0.45, 0.0, 0.95, 0.0, 0.95, 0.005, 0.4148, 0.15, 0.4148, -0.3, -1.05, -0.3, -1.05, 0.15, 0.7, 0.65, 0.7, 0.75, 1.2, 0.75, 1.2, 0.65, 0.7, 0.65, 0.7, 0.7, 1.2, 0.7, 1.2, 0.65, 0.95, 9.537e-07, 1.45, 9.537e-07, 1.45, -0.1, 0.95, -0.1, 0.7, 0.755, 0.7, 0.945, 1.2, 0.945, 1.2, 0.755, 0.7, 0.005001, 0.7, 9.537e-07, 1.2, 9.537e-07, 1.2, 0.005001, 0.2, 0.005001, 0.2, 9.537e-07, -0.3, 9.537e-07, -0.3, 0.005001, 0.7, 0.7, 0.7, 1.15, 1.2, 1.15, 1.2, 0.7, 0.2, 0.005, 0.2, 4.768e-07, -0.3, 4.768e-07, -0.3, 0.005, 0.7, 0.005, 0.7, 4.768e-07, 1.2, 4.768e-07, 1.2, 0.005, 0.95, 0.75, 0.95, 0.65, -0.55, 0.65, -0.55, 0.75, 0.95, 0.65, 0.95, 0.75, 1.45, 0.75, 1.45, 0.65, 0.95, 0.65, 0.95, 0.7, 1.45, 0.7, 1.45, 0.65, 9.537e-07, 0.65, 9.537e-07, -0.05, -0.1, -0.05, -0.1, 0.65, 0.95, 0.755, 0.95, 0.945, 1.45, 0.945, 1.45, 0.755, 0.95, 0.005001, 0.95, 9.537e-07, 1.45, 9.537e-07, 1.45, 0.005001, 0.45, 0.005002, 0.45, 1.431e-06, -0.05, 1.431e-06, -0.05, 0.005002, 0.95, 0.7, 0.95, 1.15, 1.45, 1.15, 1.45, 0.7, 0.45, 0.005, 0.45, 9.537e-07, -0.05, 9.537e-07, -0.05, 0.005, 0.95, 0.005, 0.95, 9.537e-07, 1.45, 9.537e-07, 1.45, 0.005, 0.95, 0.15, 0.95, -0.3, -0.55, -0.3, -0.55, 0.15, 0.7, 0.95, 0.7, 1.65, 1.2, 1.65, 1.2, 0.95, 0.95, 0.95, 0.95, 1.65, 1.45, 1.65, 1.45, 0.95, 0.45, 9.537e-07, -0.05, 9.537e-07, -0.05, -0.1, 0.45, -0.1, 4.768e-07, 0.65, 9.537e-07, -0.05, -0.1, -0.05, -0.1, 0.65, 0.7, 4.768e-07, 1.2, 4.768e-07, 1.2, -0.1, 0.7, -0.1, 9.537e-07, 0.95, 4.768e-07, 1.65, -0.1, 1.65, -0.1, 0.95, 0.2, 9.537e-07, -0.3, 9.537e-07, -0.3, -0.1, 0.2, -0.1, 0.0, 0.65, 4.768e-07, -0.05, -0.1, -0.05, -0.1, 0.65, 0.45, 0.0, 0.95, 0.0, 0.95, -0.1, 0.45, -0.1, 4.768e-07, 0.95, 0.0, 1.65, -0.1, 1.65, -0.1, 0.95, 0.95, 4.768e-07, 0.45, 4.768e-07, 0.45, -0.1, 0.95, -0.1, 0.45, 0.65, 0.45, -0.05, 1.7, -0.05, 1.7, 0.65, 0.2, 0.65, 0.2, -0.05, 1.45, -0.05, 1.45, 0.65, 0.95, 0.65, 0.95, -0.05, 2.415, -0.05, 2.415, 0.65, 0.45, 0.7, 1.7, 0.7, 1.7, 1.15, 0.45, 1.15, 0.2, 0.7, 1.45, 0.7, 1.45, 1.15, 0.2, 1.15, 0.95, 0.7, 2.415, 0.7, 2.415, 1.15, 0.95, 1.15, 0.45, 0.65, 1.7, 0.65, 1.7, 0.75, 0.45, 0.75, 0.2, 0.65, 1.45, 0.65, 1.45, 0.75, 0.2, 0.75, 0.95, 0.995, -0.6, 0.995, -0.55, 1.0, 0.95, 1.0, 0.45, 0.945, 0.45, 0.755, 1.7, 0.755, 1.7, 0.945, 0.2, 0.945, 0.2, 0.755, 1.45, 0.755, 1.45, 0.945, 0.95, 0.945, 0.95, 0.755, 2.465, 0.755, 2.465, 0.945, 0.45, 0.995, 1.7, 0.995, 1.7, 1.0, 0.45, 1.0, 0.2, 0.995, 1.45, 0.995, 1.45, 1.0, 0.2, 1.0, 0.95, 0.995, 2.465, 0.995, 2.415, 1.0, 0.95, 1.0, 0.35, 0.995, 1.95, 0.995, 1.95, 1.0, 0.45, 1.0, 0.35, 0.65, 1.95, 0.65, 1.95, 0.7, 0.35, 0.7, 0.45, 0.995, -0.8, 0.995, -0.8, 1.0, 0.45, 1.0, 0.45, 0.65, 1.7, 0.65, 1.7, 0.7, 0.45, 0.7, 0.2, 0.65, 1.45, 0.65, 1.45, 0.7, 0.2, 0.7, 0.45, 0.65, 1.95, 0.65, 1.95, 0.75, 0.45, 0.75, 0.95, 0.65, 2.415, 0.65, 2.415, 0.75, 0.95, 0.75, 0.45, 0.995, -0.8, 0.995, -0.8, 1.0, 0.45, 1.0, 0.45, 0.995, 1.7, 0.995, 1.7, 1.0, 0.45, 1.0, 0.2, 0.995, 1.45, 0.995, 1.45, 1.0, 0.2, 1.0, 0.95, 0.995, 2.515, 0.995, 2.415, 1.0, 0.95, 1.0, 9.537e-07, 0.95, 4.768e-07, 1.65, 0.1, 1.65, 0.1, 0.95, 0.95, 0.7, 0.95, 1.15, 0.45, 1.15, 0.45, 0.7, 0.95, 0.65, 0.95, 0.75, 0.45, 0.75, 0.45, 0.65, 0.95, 0.755, 0.95, 0.945, 0.45, 0.945, 0.45, 0.755, 0.95, 0.995, 0.95, 1.0, 0.45, 1.0, 0.45, 0.995, 0.45, 0.995, 0.45, 1.0, 0.95, 1.0, 0.95, 0.995, 0.95, 0.65, 0.95, 0.7, 0.45, 0.7, 0.45, 0.65, 0.45, 0.995, 0.45, 1.0, 0.95, 1.0, 0.95, 0.995, 0.95, 0.995, 0.95, 1.0, 0.45, 1.0, 0.45, 0.995, 0.5148, 0.995, -1.05, 0.995, -1.05, 1.0, 0.4148, 1.0, 0.45, 4.768e-07, -0.05, 4.768e-07, -0.05, 0.1, 0.45, 0.1, 0.2, 0.7, 0.2, 1.15, -0.3, 1.15, -0.3, 0.7, 0.2, 0.65, 0.2, 0.75, -0.3, 0.75, -0.3, 0.65, 0.2, 0.755, 0.2, 0.945, -0.3, 0.945, -0.3, 0.755, 0.2, 0.995, 0.2, 1.0, -0.3, 1.0, -0.3, 0.995, 0.7, 0.995, 0.7, 1.0, 1.2, 1.0, 1.2, 0.995, 0.2, 0.65, 0.2, 0.7, -0.3, 0.7, -0.3, 0.65, 0.7, 0.995, 0.7, 1.0, 1.2, 1.0, 1.2, 0.995, 0.2, 0.995, 0.2, 1.0, -0.3, 1.0, -0.3, 0.995, 0.95, 0.995, -0.65, 0.995, -0.55, 1.0, 0.95, 1.0, 4.768e-07, 0.65, 9.537e-07, -0.05, 0.1, -0.05, 0.1, 0.65, 0.45, 0.7, 0.45, 1.15, -0.05, 1.15, -0.05, 0.7, 0.45, 0.65, 0.45, 0.75, -0.05, 0.75, -0.05, 0.65, 0.45, 0.755, 0.45, 0.945, -0.05, 0.945, -0.05, 0.755, 0.45, 0.995, 0.45, 1.0, -0.05, 1.0, -0.05, 0.995, 0.95, 0.995, 0.95, 1.0, 1.45, 1.0, 1.45, 0.995, 0.45, 0.65, 0.45, 0.7, -0.05, 0.7, -0.05, 0.65, 0.95, 0.995, 0.95, 1.0, 1.45, 1.0, 1.45, 0.995, 0.45, 0.995, 0.45, 1.0, -0.05, 1.0, -0.05, 0.995, 0.45, 0.65, 0.45, -0.05, 1.95, -0.05, 1.95, 0.65, 0.2, 0.95, 0.2, 1.65, -0.3, 1.65, -0.3, 0.95, 0.45, 0.95, 0.45, 1.65, -0.05, 1.65, -0.05, 0.95, 0.95, 9.537e-07, 1.45, 9.537e-07, 1.45, 0.1, 0.95, 0.1, 0.0, 0.65, 4.768e-07, -0.05, 0.1, -0.05, 0.1, 0.65, 0.2, 0.0, -0.3, 0.0, -0.3, 0.1, 0.2, 0.1, 4.768e-07, 0.95, 0.0, 1.65, 0.1, 1.65, 0.1, 0.95, 0.7, 4.768e-07, 1.2, 4.768e-07, 1.2, 0.1, 0.7, 0.1, 1.0, 0.65, 1.0, -0.05, 1.1, -0.05, 1.1, 0.65, 0.95, 1.0, 0.45, 1.0, 0.45, 1.1, 0.95, 1.1, 0.0, 0.95, -4.768e-07, 1.65, 0.1, 1.65, 0.1, 0.95, 0.45, 0.0, 0.95, 0.0, 0.95, 0.1, 0.45, 0.1])
me_building_2x2_3___middle.materials.append(mat_bricks_2_b5)
me_building_2x2_3___middle.materials.append(mat_glass_1)
me_building_2x2_3___middle.use_remesh_preserve_volume = False
me_building_2x2_3___middle.use_remesh_preserve_attributes = False
me_building_2x2_3___middle.use_mirror_vertex_groups = False
me_building_2x2_3___middle.update()
me_building_2x2_3___base = bpy.data.meshes.new('building 2x2 3 - base')
me_building_2x2_3___base.from_pydata([(5.83, 9.0, 0.2), (5.83, -9.0, 0.2), (-8.1, -9.0, 0.2), (-8.1, 9.0, 0.2), (6.33, 9.1, 4.3), (6.33, -9.1, 4.3), (-8.1, -9.0, 4.3), (-8.1, 9.0, 4.3), (10.0, 10.0, 0.2), (10.0, -10.0, 0.2), (-10.0, -10.0, 0.2), (-10.0, 10.0, 0.2), (10.0, 10.0, 0.0), (10.0, -10.0, 0.0), (-10.0, -10.0, 0.0), (-10.0, 10.0, 0.0), (5.83, 9.0, 2.5), (5.83, -9.0, 2.5), (-8.1, -9.0, 2.5), (-8.1, 9.0, 2.5), (5.83, 4.0, 0.2), (5.83, -2.0, 0.2), (6.33, 4.0, 4.8), (5.83, -2.0, 4.8), (5.83, -2.0, 2.9), (5.83, 4.0, 2.9), (3.43, 4.0, 0.2), (3.43, -2.0, 0.2), (3.43, -2.0, 2.9), (3.43, 4.0, 2.9), (5.83, -4.0, 0.2), (5.83, -5.5, 0.2), (6.33, -5.5, 4.8), (5.83, -4.0, 2.9), (5.83, -5.5, 2.9), (5.63, -4.0, 0.2), (5.63, -5.5, 0.2), (5.63, -4.0, 2.9), (5.63, -5.5, 2.9), (-2.995, 9.0, 0.2), (-3.99, 9.0, 0.2), (-3.004, -9.0, 0.2), (-4.008, -9.0, 0.2), (-2.995, 9.1, 4.3), (-3.99, 9.0, 4.3), (-3.004, -9.1, 4.3), (-4.008, -9.0, 4.3), (-2.995, 9.0, 2.5), (-3.99, 9.0, 2.5), (-3.004, -9.0, 2.5), (-4.008, -9.0, 2.5), (5.83, -2.0, 7.3), (2.003, 9.0, 0.2), (1.998, -9.0, 0.2), (2.003, 9.1, 4.3), (1.998, -9.1, 4.3), (2.003, 9.0, 2.5), (1.998, -9.0, 2.5), (-3.004, -8.8, 0.2), (-4.008, -8.8, 0.2), (-3.004, -8.8, 2.5), (-4.008, -8.8, 2.5), (-2.995, 8.8, 0.2), (-3.99, 8.8, 0.2), (-2.995, 8.8, 2.5), (-3.99, 8.8, 2.5), (-8.1, -6.0, 0.2), (-8.1, 6.0, 0.2), (-8.1, -6.0, 4.3), (-8.1, 6.0, 4.3), (-8.1, -6.0, 2.5), (-8.1, 6.0, 2.5), (-9.1, -6.0, 0.2), (-9.1, 6.0, 0.2), (-9.6, -6.5, 4.3), (-9.6, 6.5, 4.3), (-9.1, -6.0, 2.5), (-9.1, 6.0, 2.5), (5.83, -5.5, 4.8), (5.83, -9.0, 4.3), (-3.99, 9.1, 4.3), (-8.6, 9.1, 4.3), (-4.008, -9.1, 4.3), (-8.6, -9.1, 4.3), (-3.99, 9.1, 2.5), (-8.6, 9.1, 2.5), (-4.008, -9.1, 2.5), (-8.6, -9.1, 2.5), (6.33, 4.0, 2.9), (6.33, 9.1, 2.5), (5.83, 4.0, 4.8), (5.83, 9.0, 4.3), (6.33, -9.1, 2.5), (6.33, -2.0, 2.9), (5.83, -4.0, 4.8), (-8.6, 6.5, 4.3), (-8.6, 6.5, 2.5), (2.003, 9.0, 4.3), (-2.995, 9.0, 4.3), (1.998, -9.0, 4.3), (-3.004, -9.0, 4.3), (2.003, 9.1, 2.5), (-2.995, 9.1, 2.5), (1.998, -9.1, 2.5), (-3.004, -9.1, 2.5), (-8.6, -6.5, 4.3), (-8.6, -6.5, 2.5), (-9.1, 6.0, 4.3), (-9.1, -6.0, 4.3), (-9.6, -6.5, 2.5), (-9.6, 6.5, 2.5), (5.83, 9.0, 0.4), (5.83, -9.0, 0.4), (-8.1, -9.0, 0.4), (-8.1, 9.0, 0.4), (5.83, 4.0, 0.4), (5.83, -2.0, 0.4), (3.43, 4.0, 0.4), (3.43, -2.0, 0.4), (5.83, -4.0, 0.4), (5.83, -5.5, 0.4), (5.63, -4.0, 0.4), (5.63, -5.5, 0.4), (-2.995, 9.0, 0.4), (-3.99, 9.0, 0.4), (-3.004, -9.0, 0.4), (-4.008, -9.0, 0.4), (2.003, 9.0, 0.4), (1.998, -9.0, 0.4), (-3.004, -8.8, 0.4), (-4.008, -8.8, 0.4), (-2.995, 8.8, 0.4), (-3.99, 8.8, 0.4), (-8.1, 6.0, 0.4), (-8.1, -6.0, 0.4), (-9.1, 6.0, 0.4), (-9.1, -6.0, 0.4), (6.33, -4.0, 7.3), (5.83, -5.5, 7.3), (5.83, 4.0, 7.3), (5.83, -4.0, 7.3), (6.33, -4.0, 4.8), (6.33, 4.0, 7.3), (6.33, -2.0, 4.8), (6.33, -5.5, 2.9), (6.33, -4.0, 3.0), (6.33, -5.5, 7.3), (6.33, -2.0, 7.3), (5.73, -9.1, 4.3), (5.73, -8.9, 4.3), (6.13, -8.9, 4.3), (6.13, -9.1, 4.3), (5.73, -9.1, 16.5), (5.73, -8.9, 16.5), (6.13, -8.9, 16.5), (6.13, -9.1, 16.5), (5.73, -7.1, 4.3), (5.73, -6.9, 4.3), (6.13, -6.9, 4.3), (6.13, -7.1, 4.3), (5.73, -7.1, 16.5), (5.73, -6.9, 16.5), (6.13, -6.9, 16.5), (6.13, -7.1, 16.5), (5.73, -5.1, 7.3), (5.73, -4.9, 7.3), (6.13, -4.9, 7.3), (6.13, -5.1, 7.3), (5.73, -5.1, 16.5), (5.73, -4.9, 16.5), (6.13, -4.9, 16.5), (6.13, -5.1, 16.5), (5.73, -3.1, 7.3), (5.73, -2.9, 7.3), (6.13, -2.9, 7.3), (6.13, -3.1, 7.3), (5.73, -3.1, 16.5), (5.73, -2.9, 16.5), (6.13, -2.9, 16.5), (6.13, -3.1, 16.5), (5.73, -1.1, 7.3), (5.73, -0.9, 7.3), (6.13, -0.9, 7.3), (6.13, -1.1, 7.3), (5.73, -1.1, 16.5), (5.73, -0.9, 16.5), (6.13, -0.9, 16.5), (6.13, -1.1, 16.5), (5.73, 0.9, 7.3), (5.73, 1.1, 7.3), (6.13, 1.1, 7.3), (6.13, 0.9, 7.3), (5.73, 0.9, 16.5), (5.73, 1.1, 16.5), (6.13, 1.1, 16.5), (6.13, 0.9, 16.5), (5.73, 2.9, 7.3), (5.73, 3.1, 7.3), (6.13, 3.1, 7.3), (6.13, 2.9, 7.3), (5.73, 2.9, 16.5), (5.73, 3.1, 16.5), (6.13, 3.1, 16.5), (6.13, 2.9, 16.5), (5.73, 4.9, 4.3), (5.73, 5.1, 4.3), (6.13, 5.1, 4.3), (6.13, 4.9, 4.3), (5.73, 4.9, 16.5), (5.73, 5.1, 16.5), (6.13, 5.1, 16.5), (6.13, 4.9, 16.5), (5.73, 6.9, 4.3), (5.73, 7.1, 4.3), (6.13, 7.1, 4.3), (6.13, 6.9, 4.3), (5.73, 6.9, 16.5), (5.73, 7.1, 16.5), (6.13, 7.1, 16.5), (6.13, 6.9, 16.5), (5.73, 8.9, 4.3), (5.73, 9.1, 4.3), (6.13, 9.1, 4.3), (6.13, 8.9, 4.3), (5.73, 8.9, 16.5), (5.73, 9.1, 16.5), (6.13, 9.1, 16.5), (6.13, 8.9, 16.5), (-8.07, -9.1, 4.3), (-8.07, -8.9, 4.3), (-8.47, -8.9, 4.3), (-8.47, -9.1, 4.3), (-8.07, -9.1, 16.5), (-8.07, -8.9, 16.5), (-8.47, -8.9, 16.5), (-8.47, -9.1, 16.5), (-8.07, -7.1, 4.3), (-8.07, -6.9, 4.3), (-8.47, -6.9, 4.3), (-8.47, -7.1, 4.3), (-8.07, -7.1, 16.5), (-8.07, -6.9, 16.5), (-8.47, -6.9, 16.5), (-8.47, -7.1, 16.5), (-9.07, -5.1, 4.3), (-9.07, -4.9, 4.3), (-9.47, -4.9, 4.3), (-9.47, -5.1, 4.3), (-9.07, -5.1, 16.5), (-9.07, -4.9, 16.5), (-9.47, -4.9, 16.5), (-9.47, -5.1, 16.5), (-9.07, -3.1, 4.3), (-9.07, -2.9, 4.3), (-9.47, -2.9, 4.3), (-9.47, -3.1, 4.3), (-9.07, -3.1, 16.5), (-9.07, -2.9, 16.5), (-9.47, -2.9, 16.5), (-9.47, -3.1, 16.5), (-9.07, -1.1, 4.3), (-9.07, -0.9, 4.3), (-9.47, -0.9, 4.3), (-9.47, -1.1, 4.3), (-9.07, -1.1, 16.5), (-9.07, -0.9, 16.5), (-9.47, -0.9, 16.5), (-9.47, -1.1, 16.5), (-9.07, 0.9, 4.3), (-9.07, 1.1, 4.3), (-9.47, 1.1, 4.3), (-9.47, 0.9, 4.3), (-9.07, 0.9, 16.5), (-9.07, 1.1, 16.5), (-9.47, 1.1, 16.5), (-9.47, 0.9, 16.5), (-9.07, 2.9, 4.3), (-9.07, 3.1, 4.3), (-9.47, 3.1, 4.3), (-9.47, 2.9, 4.3), (-9.07, 2.9, 16.5), (-9.07, 3.1, 16.5), (-9.47, 3.1, 16.5), (-9.47, 2.9, 16.5), (-9.07, 4.9, 4.3), (-9.07, 5.1, 4.3), (-9.47, 5.1, 4.3), (-9.47, 4.9, 4.3), (-9.07, 4.9, 16.5), (-9.07, 5.1, 16.5), (-9.47, 5.1, 16.5), (-9.47, 4.9, 16.5), (-8.07, 6.9, 4.3), (-8.07, 7.1, 4.3), (-8.47, 7.1, 4.3), (-8.47, 6.9, 4.3), (-8.07, 6.9, 16.5), (-8.07, 7.1, 16.5), (-8.47, 7.1, 16.5), (-8.47, 6.9, 16.5), (-8.07, 8.9, 4.3), (-8.07, 9.1, 4.3), (-8.47, 9.1, 4.3), (-8.47, 8.9, 4.3), (-8.07, 8.9, 16.5), (-8.07, 9.1, 16.5), (-8.47, 9.1, 16.5), (-8.47, 8.9, 16.5), (6.33, 3.5, 3.8), (6.33, 3.5, 3.0), (6.33, -2.0, 3.0), (6.33, -4.0, 3.8), (6.33, -2.0, 3.8), (6.33, -5.0, 3.0), (6.33, -4.0, 2.9), (6.33, -5.0, 3.8), (6.53, -4.0, 3.0), (6.53, 3.5, 3.8), (6.53, 3.5, 3.0), (6.53, -2.0, 3.0), (6.53, -4.0, 3.8), (6.53, -2.0, 3.8), (6.53, -5.0, 3.0), (6.53, -5.0, 3.8), (6.53, 3.3, 3.2), (6.53, 3.3, 3.6), (7.295, 2.996, 3.2), (7.295, 2.996, 3.6), (7.944, 2.128, 3.2), (7.944, 2.128, 3.6), (8.377, 0.8307, 3.2), (8.377, 0.8307, 3.6), (8.53, -0.7, 3.2), (8.53, -0.7, 3.6), (8.377, -2.231, 3.2), (8.377, -2.231, 3.6), (7.944, -3.528, 3.2), (7.944, -3.528, 3.6), (7.295, -4.396, 3.2), (7.295, -4.396, 3.6), (6.53, -4.7, 3.2), (6.53, -4.7, 3.6), (5.83, 6.5, 2.9), (5.83, 6.5, 0.2), (6.33, 6.5, 4.3), (6.33, 6.5, 2.9), (5.83, 6.5, 4.3), (5.83, 6.5, 0.4), (5.83, -7.2, 0.2), (6.33, -7.2, 4.3), (5.83, -7.2, 2.9), (5.83, -7.2, 4.3), (5.83, -7.2, 0.4), (6.33, -7.2, 2.9), (5.83, -5.6, 0.4), (5.83, -5.6, 0.2), (6.33, -5.6, 4.3), (5.83, -5.6, 2.9), (5.83, -5.6, 4.3), (6.33, -5.6, 2.9), (5.83, 4.1, 2.9), (5.83, 4.1, 0.2), (6.33, 4.1, 4.3), (6.33, 4.1, 2.9), (5.83, 4.1, 4.3), (5.83, 4.1, 0.4), (5.83, 6.6, 2.5), (5.83, 6.6, 0.2), (6.33, 6.6, 4.3), (6.33, 6.6, 2.5), (5.83, 6.6, 4.3), (5.83, 6.6, 0.4), (5.83, -7.3, 0.2), (6.33, -7.3, 4.3), (5.83, -7.3, 2.5), (5.83, -7.3, 4.3), (6.33, -7.3, 2.5), (5.83, -7.3, 0.4), (-2.995, 9.0, 0.6), (-3.99, 9.0, 0.6), (2.003, 8.9, 0.6), (-2.995, 8.8, 0.6), (-3.99, 8.8, 0.6), (-8.1, 6.0, 0.6), (-8.1, -6.0, 0.6), (-9.1, 6.0, 0.6), (-9.1, -6.0, 0.6), (5.83, 9.0, 0.6), (5.83, -9.0, 0.6), (-8.1, -9.0, 0.6), (-8.1, 9.0, 0.6), (5.83, 4.0, 0.6), (5.83, -2.0, 0.6), (3.43, 4.0, 0.6), (3.43, -2.0, 0.6), (5.83, -4.0, 0.6), (5.83, -5.5, 0.6), (5.63, -4.0, 0.6), (5.63, -5.5, 0.6), (-3.004, -9.0, 0.6), (-4.008, -9.0, 0.6), (1.998, -9.0, 0.6), (-3.004, -8.8, 0.6), (-4.008, -8.8, 0.6), (5.83, 6.5, 0.6), (5.83, -7.2, 0.6), (5.83, -5.6, 0.6), (5.83, 4.1, 0.6), (5.83, 6.6, 0.6), (5.83, -7.3, 0.6), (5.73, 6.6, 2.5), (5.73, 8.9, 2.5), (2.003, 8.9, 2.5), (-2.995, 8.9, 0.6), (-2.995, 8.9, 2.5), (5.73, 4.1, 2.9), (5.73, 6.5, 2.9), (5.73, 6.5, 0.6), (5.73, 4.1, 0.6), (5.73, 6.6, 0.6), (2.003, 9.0, 0.6), (5.73, 8.9, 0.6), (5.73, -7.31, 2.49), (5.73, -8.9, 2.49), (5.73, -3.99, 2.89), (5.73, -2.01, 2.89), (1.998, -8.9, 2.49), (-2.994, -8.9, 2.49), (5.73, -5.61, 2.89), (5.73, -7.19, 2.89), (5.73, -2.01, 0.61), (5.73, -3.99, 0.61), (-2.994, -8.9, 0.61), (5.73, -7.19, 0.61), (5.73, -5.61, 0.61), (5.73, -7.31, 0.61), (1.998, -8.9, 0.61), (5.73, -8.9, 0.61)], [], [(384, 389, 18, 70), (124, 40, 3, 114), (8, 11, 10, 9), (377, 112, 1, 372), (11, 15, 14, 10), (10, 14, 13, 9), (8, 12, 15, 11), (9, 13, 12, 8), (400, 50, 18, 389), (363, 362, 22, 88), (365, 115, 20, 361), (116, 21, 27, 118), (117, 118, 27, 26), (391, 25, 29, 393), (25, 24, 28, 29), (116, 119, 30, 21), (120, 31, 36, 122), (96, 95, 81, 85), (121, 122, 36, 35), (395, 33, 37, 397), (33, 34, 38, 37), (127, 52, 39, 123), (379, 48, 65, 382), (84, 80, 43, 102), (92, 5, 55, 103), (436, 426, 427, 432), (126, 42, 59, 130), (111, 0, 52, 127), (437, 423, 426, 436), (402, 60, 61, 403), (399, 49, 60, 402), (49, 50, 61, 60), (131, 62, 63, 132), (123, 39, 62, 131), (48, 47, 64, 65), (85, 81, 80, 84), (103, 55, 45, 104), (104, 45, 82, 86), (102, 43, 54, 101), (101, 54, 4, 89), (86, 82, 83, 87), (390, 383, 71, 19), (106, 105, 74, 109), (87, 83, 105, 106), (95, 96, 110, 75), (385, 386, 76, 77), (109, 74, 75, 110), (384, 70, 76, 386), (133, 67, 73, 135), (356, 32, 78, 358), (80, 81, 7, 44), (83, 82, 46, 6), (85, 84, 48, 19), (86, 87, 18, 50), (363, 88, 25, 360), (368, 4, 91, 370), (94, 78, 138, 140), (88, 93, 24, 25), (81, 95, 69, 7), (96, 85, 19, 71), (4, 54, 97, 91), (43, 80, 44, 98), (55, 5, 79, 99), (82, 45, 100, 46), (101, 89, 16, 56), (84, 102, 47, 48), (92, 103, 57, 17), (104, 86, 50, 49), (54, 43, 98, 97), (45, 55, 99, 100), (102, 101, 56, 47), (103, 104, 49, 57), (105, 83, 6, 68), (87, 106, 70, 18), (95, 75, 107, 69), (75, 74, 108, 107), (109, 110, 77, 76), (110, 96, 71, 77), (106, 109, 76, 70), (74, 105, 68, 108), (66, 2, 113, 134), (379, 124, 114, 390), (409, 388, 112, 377), (42, 126, 113, 2), (407, 391, 115, 365), (392, 116, 118, 394), (393, 394, 118, 117), (20, 115, 117, 26), (392, 395, 119, 116), (396, 120, 122, 398), (397, 398, 122, 121), (30, 119, 121, 35), (420, 127, 123, 378), (40, 124, 132, 63), (53, 128, 125, 41), (400, 126, 130, 403), (387, 111, 127, 420), (1, 112, 128, 53), (58, 129, 130, 59), (41, 125, 129, 58), (381, 131, 132, 382), (378, 123, 131, 381), (3, 67, 133, 114), (73, 72, 136, 135), (66, 134, 136, 72), (383, 133, 135, 385), (23, 94, 140, 51), (90, 23, 51, 139), (152, 153, 149, 148), (153, 154, 150, 149), (154, 155, 151, 150), (155, 152, 148, 151), (155, 154, 153, 152), (376, 373, 5, 92), (147, 142, 139, 51), (376, 92, 17, 374), (78, 32, 146, 138), (22, 90, 139, 142), (93, 314, 33, 24), (314, 144, 34, 33), (137, 147, 51, 140), (146, 137, 140, 138), (145, 310, 319, 316), (311, 315, 323, 320), (308, 312, 321, 317), (143, 22, 142, 147), (32, 141, 137, 146), (141, 143, 147, 137), (160, 161, 157, 156), (161, 162, 158, 157), (162, 163, 159, 158), (163, 160, 156, 159), (163, 162, 161, 160), (168, 169, 165, 164), (169, 170, 166, 165), (170, 171, 167, 166), (171, 168, 164, 167), (171, 170, 169, 168), (176, 177, 173, 172), (177, 178, 174, 173), (178, 179, 175, 174), (179, 176, 172, 175), (179, 178, 177, 176), (184, 185, 181, 180), (185, 186, 182, 181), (186, 187, 183, 182), (187, 184, 180, 183), (187, 186, 185, 184), (192, 193, 189, 188), (193, 194, 190, 189), (194, 195, 191, 190), (195, 192, 188, 191), (195, 194, 193, 192), (200, 201, 197, 196), (201, 202, 198, 197), (202, 203, 199, 198), (203, 200, 196, 199), (203, 202, 201, 200), (208, 209, 205, 204), (209, 210, 206, 205), (210, 211, 207, 206), (211, 208, 204, 207), (211, 210, 209, 208), (216, 217, 213, 212), (217, 218, 214, 213), (218, 219, 215, 214), (219, 216, 212, 215), (219, 218, 217, 216), (224, 225, 221, 220), (225, 226, 222, 221), (226, 227, 223, 222), (227, 224, 220, 223), (227, 226, 225, 224), (232, 228, 229, 233), (233, 229, 230, 234), (234, 230, 231, 235), (235, 231, 228, 232), (240, 236, 237, 241), (241, 237, 238, 242), (242, 238, 239, 243), (243, 239, 236, 240), (248, 244, 245, 249), (249, 245, 246, 250), (250, 246, 247, 251), (251, 247, 244, 248), (256, 252, 253, 257), (257, 253, 254, 258), (258, 254, 255, 259), (259, 255, 252, 256), (264, 260, 261, 265), (265, 261, 262, 266), (266, 262, 263, 267), (267, 263, 260, 264), (272, 268, 269, 273), (273, 269, 270, 274), (274, 270, 271, 275), (275, 271, 268, 272), (280, 276, 277, 281), (281, 277, 278, 282), (282, 278, 279, 283), (283, 279, 276, 280), (288, 284, 285, 289), (289, 285, 286, 290), (290, 286, 287, 291), (291, 287, 284, 288), (296, 292, 293, 297), (297, 293, 294, 298), (298, 294, 295, 299), (299, 295, 292, 296), (304, 300, 301, 305), (305, 301, 302, 306), (306, 302, 303, 307), (307, 303, 300, 304), (232, 233, 234, 235), (240, 241, 242, 243), (248, 249, 250, 251), (256, 257, 258, 259), (264, 265, 266, 267), (272, 273, 274, 275), (280, 281, 282, 283), (288, 289, 290, 291), (296, 297, 298, 299), (304, 305, 306, 307), (308, 309, 88, 22), (309, 310, 93, 88), (311, 312, 143, 141), (145, 313, 144, 314), (313, 315, 32, 144), (310, 145, 314, 93), (315, 311, 141, 32), (312, 308, 22, 143), (318, 317, 321, 319), (319, 321, 320, 316), (316, 320, 323, 322), (315, 313, 322, 323), (313, 145, 316, 322), (312, 311, 320, 321), (310, 309, 318, 319), (309, 308, 317, 318), (324, 325, 327, 326), (326, 327, 329, 328), (328, 329, 331, 330), (330, 331, 333, 332), (332, 333, 335, 334), (334, 335, 337, 336), (336, 337, 339, 338), (338, 339, 341, 340), (324, 326, 328, 330, 332, 334, 336, 338, 340), (327, 325, 341, 339, 337, 335, 333, 331, 329), (369, 368, 344, 345), (371, 347, 343, 367), (369, 345, 342, 366), (362, 344, 346, 364), (408, 404, 347, 371), (354, 352, 348, 355), (373, 349, 351, 375), (406, 405, 352, 354), (359, 356, 349, 353), (359, 353, 350, 357), (349, 356, 358, 351), (120, 354, 355, 31), (396, 406, 354, 120), (144, 32, 356, 359), (144, 359, 357, 34), (345, 344, 362, 363), (347, 365, 361, 343), (345, 363, 360, 342), (404, 407, 365, 347), (22, 362, 364, 90), (344, 368, 370, 346), (89, 4, 368, 369), (111, 371, 367, 0), (89, 369, 366, 16), (387, 408, 371, 111), (352, 377, 372, 348), (405, 409, 377, 352), (353, 349, 373, 376), (353, 376, 374, 350), (5, 373, 375, 79), (134, 113, 389, 384), (126, 400, 389, 113), (115, 391, 393, 117), (119, 395, 397, 121), (124, 379, 382, 132), (128, 401, 399, 125), (112, 388, 401, 128), (129, 402, 403, 130), (125, 399, 402, 129), (114, 133, 383, 390), (135, 136, 386, 385), (134, 384, 386, 136), (48, 379, 390, 19), (422, 423, 437, 435), (360, 25, 391, 407), (24, 392, 394, 28), (29, 28, 394, 393), (425, 424, 431, 430), (34, 396, 398, 38), (37, 38, 398, 397), (412, 380, 413, 414), (50, 400, 403, 61), (411, 421, 380, 412), (64, 381, 382, 65), (47, 378, 381, 64), (71, 383, 385, 77), (366, 342, 404, 408), (428, 429, 433, 434), (34, 357, 406, 396), (416, 415, 418, 417), (411, 410, 419, 421), (350, 374, 409, 405), (410, 411, 16, 366), (411, 412, 56, 16), (414, 413, 378, 47), (412, 414, 47, 56), (415, 416, 342, 360), (416, 417, 404, 342), (418, 415, 360, 407), (419, 410, 366, 408), (413, 380, 420, 378), (380, 421, 387, 420), (417, 418, 407, 404), (421, 419, 408, 387), (423, 422, 374, 17), (424, 425, 24, 33), (426, 423, 17, 57), (427, 426, 57, 49), (429, 428, 357, 350), (425, 430, 392, 24), (431, 424, 33, 395), (432, 427, 49, 399), (433, 429, 350, 405), (428, 434, 406, 357), (422, 435, 409, 374), (436, 432, 399, 401), (437, 436, 401, 388), (435, 437, 388, 409), (430, 431, 395, 392), (434, 433, 405, 406)])
me_building_2x2_3___base.polygons.foreach_set('material_index', [1, 2, 0, 2, 0, 0, 0, 0, 1, 5, 2, 1, 2, 3, 1, 2, 2, 5, 2, 1, 1, 2, 1, 1, 1, 3, 2, 2, 3, 6, 1, 1, 2, 2, 1, 1, 1, 1, 1, 1, 1, 1, 5, 5, 5, 1, 5, 1, 2, 5, 1, 1, 1, 1, 5, 5, 5, 5, 5, 5, 1, 1, 1, 1, 1, 1, 1, 1, 1, 1, 1, 1, 5, 5, 5, 5, 5, 5, 5, 5, 2, 1, 2, 2, 2, 3, 3, 2, 2, 1, 6, 2, 2, 2, 2, 1, 2, 2, 2, 2, 6, 2, 2, 2, 2, 1, 5, 0, 4, 4, 4, 4, 4, 5, 5, 5, 5, 5, 5, 5, 5, 5, 5, 5, 5, 5, 5, 5, 4, 4, 4, 4, 4, 4, 4, 4, 4, 4, 4, 4, 4, 4, 4, 4, 4, 4, 4, 4, 4, 4, 4, 4, 4, 4, 4, 4, 4, 4, 4, 4, 4, 4, 4, 4, 4, 4, 4, 4, 4, 4, 4, 4, 4, 4, 4, 4, 4, 4, 4, 4, 4, 4, 4, 4, 4, 4, 4, 4, 4, 4, 4, 4, 4, 4, 4, 4, 4, 4, 4, 4, 4, 4, 4, 4, 4, 4, 4, 4, 4, 4, 4, 4, 4, 5, 5, 5, 5, 5, 5, 5, 5, 5, 5, 5, 5, 5, 5, 5, 5, 5, 5, 5, 5, 5, 5, 5, 5, 5, 5, 5, 5, 5, 5, 5, 5, 5, 5, 5, 5, 5, 2, 5, 5, 2, 2, 5, 2, 5, 5, 5, 2, 2, 5, 5, 5, 2, 5, 2, 5, 5, 5, 2, 5, 2, 2, 2, 5, 5, 5, 1, 1, 3, 1, 1, 2, 2, 6, 2, 1, 1, 1, 1, 3, 3, 3, 3, 3, 1, 6, 3, 1, 3, 6, 1, 1, 3, 3, 3, 3, 3, 3, 2, 2, 2, 2, 2, 2, 2, 2, 2, 2, 2, 2, 2, 2, 2, 2, 2, 2, 2, 2, 2, 2, 2, 2, 2, 2, 2, 2])
_uv = me_building_2x2_3___base.uv_layers.new(name='UVMap')
_uv.uv.foreach_set('vector', [0.5, 0.8, -1.0, 0.8, -1.0, 1.75, 0.5, 1.75, 0.5051, 0.7, 0.5051, 0.6, -1.55, 0.6, -1.55, 0.7, 0.5, 0.5, -9.5, 0.5, -9.5, -9.5, 0.5, -9.5, 0.85, 0.7, 0.0, 0.7, 4.768e-07, 0.6, 0.85, 0.6, 0.5, 0.6, 0.5, 0.5, -9.5, 0.5, -9.5, 0.6, 0.5, 0.6, 0.5, 0.5, 10.5, 0.5, 10.5, 0.6, 0.5, 0.6, 0.5, 0.5, -9.5, 0.5, -9.5, 0.6, 0.5, 0.6, 0.5, 0.5, 10.5, 0.5, 10.5, 0.6, 0.4961, 0.8, 0.4961, 1.75, -1.55, 1.75, -1.55, 0.8, 0.55, 0.95, 0.55, 1.65, 0.5, 1.9, 0.5, 0.95, 0.55, 0.7, 0.5, 0.7, 0.5, 0.6, 0.55, 0.6, 0.4148, 0.7, 0.4148, 0.6, -0.7852, 0.6, -0.7852, 0.7, 0.5, 0.7, -2.5, 0.7, -2.5, 0.6, 0.5, 0.6, 0.4148, 0.8, 0.4148, 1.95, -0.7852, 1.95, -0.7852, 0.8, 0.4148, 0.5, 0.4148, -2.5, -0.7852, -2.5, -0.7852, 0.5, 0.5, 0.7, -0.5, 0.7, -0.5, 0.6, 0.5, 0.6, 0.4148, 0.7, 0.4148, 0.6, 0.3148, 0.6, 0.3148, 0.7, 0.75, 0.75, 0.75, 1.65, 2.05, 1.65, 2.05, 0.75, 0.5, 0.7, -0.25, 0.7, -0.25, 0.6, 0.5, 0.6, 0.4148, 0.8, 0.4148, 1.95, 0.3148, 1.95, 0.3148, 0.8, 0.4148, 0.5, 0.4148, -0.25, 0.3148, -0.25, 0.3148, 0.5, 0.5013, 0.7, 0.5013, 0.6, -1.997, 0.6, -1.997, 0.7, 9.537e-07, 0.8, 9.537e-07, 1.75, -0.1, 1.75, -0.1, 0.8, 0.5051, 0.75, 0.5051, 1.65, 1.003, 1.65, 1.003, 0.75, 0.6648, 0.75, 0.6648, 1.65, -1.501, 1.65, -1.501, 0.75, 0.499, 0.805, 0.499, 1.745, -1.997, 1.745, -1.997, 0.805, 9.537e-07, 0.7, 9.537e-07, 0.6, 0.1, 0.6, 0.1, 0.7, 0.4148, 0.7, 0.4148, 0.6, -1.499, 0.6, -1.499, 0.7, 0.3648, 0.805, 0.3648, 1.745, -1.501, 1.745, -1.501, 0.805, 1.0, 0.09524, 1.0, 1.0, 0.0, 1.0, 9.984e-07, 0.09524, 0.0, 0.8, 0.0, 1.75, 0.1, 1.75, 0.1, 0.8, 0.9981, 0.0, 0.4961, 4.768e-07, 0.4961, 0.1, 0.9981, 0.1, 0.002536, 0.7, 0.002536, 0.6, -0.4949, 0.6, -0.4949, 0.7, 9.537e-07, 0.7, 9.537e-07, 0.6, -0.1, 0.6, -0.1, 0.7, 0.5051, 9.537e-07, 1.003, 4.768e-07, 1.003, -0.1, 0.5051, -0.1, 0.2, 0.75, 0.2, 1.65, 2.505, 1.65, 2.505, 0.75, 0.499, 0.75, 0.499, 1.65, -2.002, 1.65, -2.002, 0.75, 0.9981, 0.75, 0.9981, 1.65, 0.4961, 1.65, 0.4961, 0.75, 0.002536, 0.75, 0.002537, 1.65, 2.501, 1.65, 2.501, 0.75, 0.5013, 0.75, 0.5013, 1.65, 2.665, 1.65, 2.665, 0.75, 0.4961, 0.75, 0.4961, 1.65, -1.8, 1.65, -1.8, 0.75, 1.907e-06, 0.8, -1.5, 0.8, -1.5, 1.75, 9.537e-07, 1.75, 0.2, 0.75, 0.2, 1.65, -0.3, 1.65, -0.3, 0.75, 0.95, 0.75, 0.95, 1.65, 2.25, 1.65, 2.25, 0.75, 0.2, 0.65, 0.2, -0.25, -0.3, -0.25, -0.3, 0.65, 0.5, 0.8, -5.5, 0.8, -5.5, 1.75, 0.5, 1.75, 0.25, 0.75, 0.25, 1.65, 6.75, 1.65, 6.75, 0.75, 0.45, 0.8, 0.45, 1.75, -0.05, 1.75, -0.05, 0.8, 0.45, 0.7, 0.45, 0.6, -0.05, 0.6, -0.05, 0.7, 0.6648, 0.65, 0.6648, 0.9, 0.4148, 0.9, 0.4148, 0.65, 0.5051, 0.05, -1.8, 0.05, -1.55, 4.768e-07, 0.5051, 0.0, 0.2, 0.95, 2.496, 0.95, 2.496, 1.0, 0.45, 1.0, 0.2, 0.05, 2.505, 0.05, 2.505, 9.537e-07, 0.45, 9.537e-07, 0.4961, 0.95, -1.8, 0.95, -1.55, 1.0, 0.4961, 1.0, 0.6648, 0.55, 0.6648, 0.5, 0.4148, 0.5, 0.4148, 0.55, 0.6648, 0.8, 0.6648, 2.05, 0.4148, 2.0, 0.4148, 0.8, 0.5, 0.9, -0.25, 0.9, -0.25, 2.15, 0.5, 2.15, 0.6648, 0.5, 0.6648, -2.5, 0.4148, -2.5, 0.4148, 0.5, 0.2, 0.05, 0.2, -1.25, 0.45, -1.5, 0.45, 4.768e-07, 0.2, 0.75, 0.2, 2.05, 0.45, 2.0, 0.45, 0.5, 0.6648, 0.05, -1.499, 0.05, -1.499, -9.537e-07, 0.4148, -9.537e-07, 0.002537, 0.05, -0.4949, 0.05, -0.4949, 0.0, 0.002537, -4.768e-07, 0.499, 0.95, 2.665, 0.95, 2.415, 1.0, 0.499, 1.0, 0.4961, 0.95, 0.9981, 0.95, 0.9981, 1.0, 0.4961, 1.0, 0.5013, 0.05, 2.665, 0.05, 2.415, 0.0, 0.5013, 0.0, 0.5051, 0.05, 1.003, 0.05, 1.003, 4.768e-07, 0.5051, 9.537e-07, 0.6648, 0.95, -1.501, 0.95, -1.501, 1.0, 0.4148, 1.0, 0.9981, 0.95, 0.4961, 0.95, 0.4961, 1.0, 0.9981, 1.0, 0.5013, 0.05, -1.997, 0.05, -1.997, -4.768e-07, 0.5013, -9.537e-07, 0.9981, 0.95, 3.499, 0.95, 3.499, 1.0, 0.9981, 1.0, 0.002536, 0.05, 2.501, 0.05, 2.501, 0.0, 0.002536, 4.768e-07, 0.499, 0.95, -2.002, 0.95, -2.002, 1.0, 0.499, 1.0, 0.2, 0.25, 0.2, -1.05, 0.45, -1.0, 0.45, 0.5, 0.2, 0.95, 0.2, 2.25, 0.45, 2.5, 0.45, 1.0, 0.2, 0.75, -0.3, 0.75, -0.05, 0.5, 0.45, 0.5, 0.7, 0.75, 0.7, -5.75, 0.95, -5.5, 0.95, 0.5, 0.7, 0.25, 0.7, 6.75, 0.95, 6.5, 0.95, 0.5, 0.7, 0.75, 1.2, 0.75, 1.45, 0.5, 0.95, 0.5, 0.2, 0.25, -0.3, 0.25, -0.05, 0.5, 0.45, 0.5, 0.7, 0.25, 1.2, 0.25, 1.45, 0.5, 0.95, 0.5, 0.5, 0.6, -1.0, 0.6, -1.0, 0.7, 0.5, 0.7, 0.5051, 0.8, 0.5051, 0.7, -1.55, 0.7, -1.55, 0.8, 0.85, 0.8, 0.0, 0.8, 0.0, 0.7, 0.85, 0.7, 0.4961, 0.6, 0.4961, 0.7, -1.55, 0.7, -1.55, 0.6, 0.55, 0.8, 0.5, 0.8, 0.5, 0.7, 0.55, 0.7, 0.4148, 0.8, 0.4148, 0.7, -0.7852, 0.7, -0.7852, 0.8, 0.5, 0.8, -2.5, 0.8, -2.5, 0.7, 0.5, 0.7, 0.4148, 0.6, 0.4148, 0.7, -0.7852, 0.7, -0.7852, 0.6, 0.5, 0.8, -0.5, 0.8, -0.5, 0.7, 0.5, 0.7, 0.4148, 0.8, 0.4148, 0.7, 0.3148, 0.7, 0.3148, 0.8, 1.0, 0.08, 4.548e-07, 0.08, 9.096e-07, 0.0, 1.0, 0.0, 0.4148, 0.6, 0.4148, 0.7, 0.3148, 0.7, 0.3148, 0.6, 0.5013, 0.8, 0.5013, 0.7, -1.997, 0.7, -1.997, 0.8, 1.431e-06, 0.6, 9.537e-07, 0.7, -0.1, 0.7, -0.1, 0.6, 0.499, 0.6, 0.499, 0.7, -2.002, 0.7, -2.002, 0.6, 9.537e-07, 0.8, 9.537e-07, 0.7, 0.1, 0.7, 0.1, 0.8, 0.4148, 0.8, 0.4148, 0.7, -1.499, 0.7, -1.499, 0.8, 0.4148, 0.6, 0.4148, 0.7, -1.501, 0.7, -1.501, 0.6, 0.9981, 0.6, 0.9981, 0.7, 0.4961, 0.7, 0.4961, 0.6, 4.768e-07, 0.6, 0.0, 0.7, 0.1, 0.7, 0.1, 0.6, 0.0, 0.09524, 0.0, 0.0, 1.0, 0.0, 1.0, 0.09524, 9.537e-07, 0.8, 9.537e-07, 0.7, -0.1, 0.7, -0.1, 0.8, 1.907e-06, 0.6, -1.5, 0.6, -1.5, 0.7, 1.907e-06, 0.7, 0.5, 0.6, -5.5, 0.6, -5.5, 0.7, 0.5, 0.7, 0.45, 0.6, 0.45, 0.7, -0.05, 0.7, -0.05, 0.6, 0.45, 0.8, 0.45, 0.7, -0.05, 0.7, -0.05, 0.8, 0.5, 0.9, -0.5, 0.9, -0.5, 2.15, 0.5, 2.15, 0.5, 0.9, -2.5, 0.9, -2.5, 2.15, 0.5, 2.15, 0.95, 0.75, 1.05, 0.75, 1.05, -5.35, 0.95, -5.35, 0.3648, 0.75, 0.5648, 0.75, 0.5648, -5.35, 0.3648, -5.35, 0.05, 0.75, -0.05, 0.75, -0.05, -5.35, 0.05, -5.35, 0.5648, 0.75, 0.3648, 0.75, 0.3648, -5.35, 0.5648, -5.35, 0.5648, 0.95, 0.5648, 1.05, 0.3648, 1.05, 0.3648, 0.95, 0.85, 0.75, 0.85, 1.65, -0.05, 1.65, -0.05, 0.75, 0.6648, 0.5, 0.6648, 3.5, 0.4148, 3.5, 0.4148, 0.5, 0.6648, 0.85, 0.6648, -0.05, 0.4148, -4.768e-07, 0.4148, 0.85, 0.4148, 0.9, 0.6648, 0.9, 0.6648, 2.15, 0.4148, 2.15, 0.6648, 0.9, 0.4148, 0.9, 0.4148, 2.15, 0.6648, 2.15, 0.6648, 0.5, 0.6648, -0.5, 0.4148, -0.5, 0.4148, 0.5, 0.6648, 0.5, 0.6648, -0.25, 0.4148, -0.25, 0.4148, 0.5, 0.6648, 0.5, 0.6648, 1.5, 0.4148, 1.5, 0.4148, 0.5, 0.6648, 0.75, 0.6648, 1.5, 0.4148, 1.5, 0.4148, 0.75, 0.6648, 0.5, 0.6648, 1.5, 0.7648, 1.5, 0.7648, 0.5, 0.6648, 0.5, 0.6648, -1.431e-06, 0.7648, -1.669e-06, 0.7648, 0.5, 0.6648, 0.25, 0.6648, -2.5, 0.7648, -2.5, 0.7648, 0.25, 0.5, 0.9, 3.5, 0.9, 3.5, 2.15, 0.5, 2.15, 0.75, 0.9, 1.5, 0.9, 1.5, 2.15, 0.75, 2.15, 0.5, 0.9, 1.5, 0.9, 1.5, 2.15, 0.5, 2.15, 0.95, 0.75, 1.05, 0.75, 1.05, -5.35, 0.95, -5.35, 0.3648, 0.75, 0.5648, 0.75, 0.5648, -5.35, 0.3648, -5.35, 0.05, 0.75, -0.05, 0.75, -0.05, -5.35, 0.05, -5.35, 0.5648, 0.75, 0.3648, 0.75, 0.3648, -5.35, 0.5648, -5.35, 0.5648, 0.95, 0.5648, 1.05, 0.3648, 1.05, 0.3648, 0.95, 0.95, 0.75, 1.05, 0.75, 1.05, -3.85, 0.95, -3.85, 0.3648, 0.75, 0.5648, 0.75, 0.5648, -3.85, 0.3648, -3.85, 0.05, 0.75, -0.05, 0.75, -0.05, -3.85, 0.05, -3.85, 0.5648, 0.75, 0.3648, 0.75, 0.3648, -3.85, 0.5648, -3.85, 0.5648, 0.95, 0.5648, 1.05, 0.3648, 1.05, 0.3648, 0.95, 0.95, 0.75, 1.05, 0.75, 1.05, -3.85, 0.95, -3.85, 0.3648, 0.75, 0.5648, 0.75, 0.5648, -3.85, 0.3648, -3.85, 0.05, 0.75, -0.05, 0.75, -0.05, -3.85, 0.05, -3.85, 0.5648, 0.75, 0.3648, 0.75, 0.3648, -3.85, 0.5648, -3.85, 0.5648, 0.95, 0.5648, 1.05, 0.3648, 1.05, 0.3648, 0.95, 0.95, 0.75, 1.05, 0.75, 1.05, -3.85, 0.95, -3.85, 0.3648, 0.75, 0.5648, 0.75, 0.5648, -3.85, 0.3648, -3.85, 0.05, 0.75, -0.05, 0.75, -0.05, -3.85, 0.05, -3.85, 0.5648, 0.75, 0.3648, 0.75, 0.3648, -3.85, 0.5648, -3.85, 0.5648, 0.95, 0.5648, 1.05, 0.3648, 1.05, 0.3648, 0.95, 0.95, 0.75, 1.05, 0.75, 1.05, -3.85, 0.95, -3.85, 0.3648, 0.75, 0.5648, 0.75, 0.5648, -3.85, 0.3648, -3.85, 0.05, 0.75, -0.05, 0.75, -0.05, -3.85, 0.05, -3.85, 0.5648, 0.75, 0.3648, 0.75, 0.3648, -3.85, 0.5648, -3.85, 0.5648, 0.95, 0.5648, 1.05, 0.3648, 1.05, 0.3648, 0.95, 0.95, 0.75, 1.05, 0.75, 1.05, -3.85, 0.95, -3.85, 0.3648, 0.75, 0.5648, 0.75, 0.5648, -3.85, 0.3648, -3.85, 0.05, 0.75, -0.05, 0.75, -0.05, -3.85, 0.05, -3.85, 0.5648, 0.75, 0.3648, 0.75, 0.3648, -3.85, 0.5648, -3.85, 0.5648, 0.95, 0.5648, 1.05, 0.3648, 1.05, 0.3648, 0.95, 0.95, 0.75, 1.05, 0.75, 1.05, -5.35, 0.95, -5.35, 0.3648, 0.75, 0.5648, 0.75, 0.5648, -5.35, 0.3648, -5.35, 0.05, 0.75, -0.05, 0.75, -0.05, -5.35, 0.05, -5.35, 0.5648, 0.75, 0.3648, 0.75, 0.3648, -5.35, 0.5648, -5.35, 0.5648, 0.95, 0.5648, 1.05, 0.3648, 1.05, 0.3648, 0.95, 0.95, 0.75, 1.05, 0.75, 1.05, -5.35, 0.95, -5.35, 0.3648, 0.75, 0.5648, 0.75, 0.5648, -5.35, 0.3648, -5.35, 0.05, 0.75, -0.05, 0.75, -0.05, -5.35, 0.05, -5.35, 0.5648, 0.75, 0.3648, 0.75, 0.3648, -5.35, 0.5648, -5.35, 0.5648, 0.95, 0.5648, 1.05, 0.3648, 1.05, 0.3648, 0.95, 0.95, 0.75, 1.05, 0.75, 1.05, -5.35, 0.95, -5.35, 0.3648, 0.75, 0.5648, 0.75, 0.5648, -5.35, 0.3648, -5.35, 0.05, 0.75, -0.05, 0.75, -0.05, -5.35, 0.05, -5.35, 0.5648, 0.75, 0.3648, 0.75, 0.3648, -5.35, 0.5648, -5.35, 0.5648, 0.95, 0.5648, 1.05, 0.3648, 1.05, 0.3648, 0.95, 0.95, 0.75, 0.95, -5.35, 1.05, -5.35, 1.05, 0.75, 0.4648, 0.75, 0.4648, -5.35, 0.2648, -5.35, 0.2648, 0.75, 0.05, 0.75, 0.05, -5.35, -0.05, -5.35, -0.05, 0.75, 0.2648, 0.75, 0.2648, -5.35, 0.4648, -5.35, 0.4648, 0.75, 0.95, 0.75, 0.95, -5.35, 1.05, -5.35, 1.05, 0.75, 0.4648, 0.75, 0.4648, -5.35, 0.2648, -5.35, 0.2648, 0.75, 0.05, 0.75, 0.05, -5.35, -0.05, -5.35, -0.05, 0.75, 0.2648, 0.75, 0.2648, -5.35, 0.4648, -5.35, 0.4648, 0.75, 0.95, 0.75, 0.95, -5.35, 1.05, -5.35, 1.05, 0.75, 0.9648, 0.75, 0.9648, -5.35, 0.7648, -5.35, 0.7648, 0.75, 0.05, 0.75, 0.05, -5.35, -0.05, -5.35, -0.05, 0.75, 0.7648, 0.75, 0.7648, -5.35, 0.9648, -5.35, 0.9648, 0.75, 0.95, 0.75, 0.95, -5.35, 1.05, -5.35, 1.05, 0.75, 0.9648, 0.75, 0.9648, -5.35, 0.7648, -5.35, 0.7648, 0.75, 0.05, 0.75, 0.05, -5.35, -0.05, -5.35, -0.05, 0.75, 0.7648, 0.75, 0.7648, -5.35, 0.9648, -5.35, 0.9648, 0.75, 0.95, 0.75, 0.95, -5.35, 1.05, -5.35, 1.05, 0.75, 0.9648, 0.75, 0.9648, -5.35, 0.7648, -5.35, 0.7648, 0.75, 0.05, 0.75, 0.05, -5.35, -0.05, -5.35, -0.05, 0.75, 0.7648, 0.75, 0.7648, -5.35, 0.9648, -5.35, 0.9648, 0.75, 0.95, 0.75, 0.95, -5.35, 1.05, -5.35, 1.05, 0.75, 0.9648, 0.75, 0.9648, -5.35, 0.7648, -5.35, 0.7648, 0.75, 0.05, 0.75, 0.05, -5.35, -0.05, -5.35, -0.05, 0.75, 0.7648, 0.75, 0.7648, -5.35, 0.9648, -5.35, 0.9648, 0.75, 0.95, 0.75, 0.95, -5.35, 1.05, -5.35, 1.05, 0.75, 0.9648, 0.75, 0.9648, -5.35, 0.7648, -5.35, 0.7648, 0.75, 0.05, 0.75, 0.05, -5.35, -0.05, -5.35, -0.05, 0.75, 0.7648, 0.75, 0.7648, -5.35, 0.9648, -5.35, 0.9648, 0.75, 0.95, 0.75, 0.95, -5.35, 1.05, -5.35, 1.05, 0.75, 0.9648, 0.75, 0.9648, -5.35, 0.7648, -5.35, 0.7648, 0.75, 0.05, 0.75, 0.05, -5.35, -0.05, -5.35, -0.05, 0.75, 0.7648, 0.75, 0.7648, -5.35, 0.9648, -5.35, 0.9648, 0.75, 0.95, 0.75, 0.95, -5.35, 1.05, -5.35, 1.05, 0.75, 0.4648, 0.75, 0.4648, -5.35, 0.2648, -5.35, 0.2648, 0.75, 0.05, 0.75, 0.05, -5.35, -0.05, -5.35, -0.05, 0.75, 0.2648, 0.75, 0.2648, -5.35, 0.4648, -5.35, 0.4648, 0.75, 0.95, 0.75, 0.95, -5.35, 1.05, -5.35, 1.05, 0.75, 0.4648, 0.75, 0.4648, -5.35, 0.2648, -5.35, 0.2648, 0.75, 0.05, 0.75, 0.05, -5.35, -0.05, -5.35, -0.05, 0.75, 0.2648, 0.75, 0.2648, -5.35, 0.4648, -5.35, 0.4648, 0.75, 0.4648, 0.95, 0.4648, 1.05, 0.2648, 1.05, 0.2648, 0.95, 0.4648, 0.95, 0.4648, 1.05, 0.2648, 1.05, 0.2648, 0.95, 0.9648, 0.95, 0.9648, 1.05, 0.7648, 1.05, 0.7648, 0.95, 0.9648, 0.95, 0.9648, 1.05, 0.7648, 1.05, 0.7648, 0.95, 0.9648, 0.95, 0.9648, 1.05, 0.7648, 1.05, 0.7648, 0.95, 0.9648, 0.95, 0.9648, 1.05, 0.7648, 1.05, 0.7648, 0.95, 0.9648, 0.95, 0.9648, 1.05, 0.7648, 1.05, 0.7648, 0.95, 0.9648, 0.95, 0.9648, 1.05, 0.7648, 1.05, 0.7648, 0.95, 0.4648, 0.95, 0.4648, 1.05, 0.2648, 1.05, 0.2648, 0.95, 0.4648, 0.95, 0.4648, 1.05, 0.2648, 1.05, 0.2648, 0.95, 0.25, 0.4, 0.25, -1.192e-07, 0.5, -0.05, 0.5, 0.9, 0.25, 1.0, -2.5, 1.0, -2.5, 0.95, 0.5, 0.95, 0.5, 0.4, 1.5, 0.4, 1.5, 0.9, 0.5, 0.9, 0.5, 4.768e-07, -1.192e-06, 4.768e-07, -0.25, -0.05, 0.5, -0.05, 1.0, 4.768e-07, 1.0, 0.4, 0.75, 0.9, 0.75, -0.05, 0.5, 0.0, -0.5, 4.768e-07, -0.5, -0.05, 0.5, -0.05, 1.0, 0.4, 1.5, 0.4, 1.5, 0.9, 0.75, 0.9, 0.5, 0.4, 3.25, 0.4, 3.5, 0.9, 0.5, 0.9, 0.25, 2.384e-07, 0.25, 0.4, -2.5, 0.4, -2.5, 4.768e-07, 0.5, 4.768e-07, 0.5, 0.4, -0.5, 0.4, -0.5, 9.537e-07, 0.5, 9.537e-07, 0.5, 0.4, -1.669e-06, 0.4, -1.431e-06, 9.537e-07, 0.6648, 0.4, 0.6648, 4.768e-07, 0.7648, 9.537e-07, 0.7648, 0.4, 0.6648, 1.0, 0.6648, 1.5, 0.7648, 1.5, 0.7648, 1.0, 0.6648, 0.5, 0.6648, -0.5, 0.7648, -0.5, 0.7648, 0.5, 0.6648, 0.5, 0.6648, 3.25, 0.7648, 3.25, 0.7648, 0.5, 0.6648, 1.0, 0.6648, 1.4, 0.7648, 1.4, 0.7648, 1.0, 0.7648, 0.1, 0.7648, 0.3, 1.148, 0.3, 1.148, 0.1, 0.9978, 0.1, 0.9978, 0.3, 0.5642, 0.3, 0.5642, 0.1, 0.5642, 0.1, 0.5642, 0.3, -0.08463, 0.3, -0.08463, 0.1, 0.9154, 0.1, 0.9154, 0.3, 0.15, 0.3, 0.15, 0.1, 0.15, 0.1, 0.15, 0.3, -0.6154, 0.3, -0.6154, 0.1, 0.3846, 0.1, 0.3846, 0.3, -0.2642, 0.3, -0.2642, 0.1, 0.7358, 0.1, 0.7358, 0.3, 0.3022, 0.3, 0.3022, 0.1, 0.1475, 0.1, 0.1475, 0.3, -0.2352, 0.3, -0.2352, 0.1, 0.7648, 0.15, 1.148, -0.002242, 1.472, -0.4358, 1.689, -1.085, 1.765, -1.85, 1.689, -2.615, 1.472, -3.264, 1.148, -3.698, 0.7648, -3.85, 0.1475, 0.9978, -0.2352, 1.15, -0.2352, -2.85, 0.1475, -2.698, 0.4719, -2.264, 0.6887, -1.615, 0.7648, -0.85, 0.6887, -0.08463, 0.4719, 0.5642, 0.8, 0.75, 0.8, 1.65, 0.75, 1.65, 0.75, 0.95, 0.8, 0.7, 0.75, 0.7, 0.75, 0.6, 0.8, 0.6, 0.6648, 0.75, 0.6648, 0.95, 0.4148, 0.95, 0.4148, 0.75, 0.6648, 0.55, 0.6648, 1.75, 0.4148, 1.75, 0.4148, 0.55, 0.8, 0.8, 0.75, 0.8, 0.75, 0.7, 0.8, 0.7, 0.7, 0.7, -0.1, 0.7, -0.1, 0.6, 0.7, 0.6, 0.6648, 0.85, 0.6648, 0.9, 0.4148, 0.9, 0.4148, 0.85, 0.7, 0.8, -0.1, 0.8, -0.1, 0.7, 0.7, 0.7, 0.7, 0.95, 0.7, 1.65, -0.1, 1.65, -0.1, 0.95, 0.6648, 0.7, 0.6648, -0.1, 0.4148, -0.1, 0.4148, 0.7, 0.6648, 0.9, 0.6648, 1.7, 0.4148, 1.7, 0.4148, 0.9, 0.75, 0.7, 0.7, 0.7, 0.7, 0.6, 0.75, 0.6, 0.75, 0.8, 0.7, 0.8, 0.7, 0.7, 0.75, 0.7, 0.75, 0.95, 0.75, 1.9, 0.7, 1.65, 0.7, 0.95, 0.6648, 0.75, 0.6648, 0.7, 0.4148, 0.7, 0.4148, 0.75, 0.75, 0.95, 0.75, 1.65, -0.45, 1.65, -0.45, 0.95, 0.75, 0.7, -0.45, 0.7, -0.45, 0.6, 0.75, 0.6, 0.6648, 0.75, 0.6648, -0.45, 0.4148, -0.45, 0.4148, 0.75, 0.75, 0.8, -0.45, 0.8, -0.45, 0.7, 0.75, 0.7, 0.6648, 0.9, 0.6648, 0.65, 0.4148, 0.65, 0.4148, 0.9, 0.6648, 0.75, 0.6648, 0.8, 0.4148, 0.8, 0.4148, 0.75, 0.05, 0.75, 0.05, 1.65, -1.2, 1.65, -1.2, 0.75, 0.0, 0.7, -1.2, 0.7, -1.2, 0.6, 4.768e-07, 0.6, 0.6648, 0.05, 0.6648, -1.2, 0.4148, -1.2, 0.4148, 0.0, 0.0, 0.8, -1.2, 0.8, -1.2, 0.7, 0.0, 0.7, 0.9, 0.7, 0.85, 0.7, 0.85, 0.6, 0.9, 0.6, 0.9, 0.8, 0.85, 0.8, 0.85, 0.7, 0.9, 0.7, 0.9, 0.95, 0.9, 1.65, 0.85, 1.65, 0.85, 0.75, 0.6648, 0.95, 0.6648, 0.75, 0.4148, 0.75, 0.4148, 0.95, 0.6648, 0.95, 0.6648, 1.85, 0.4148, 1.85, 0.4148, 1.0, 0.5, 0.7, -1.0, 0.7, -1.0, 0.8, 0.5, 0.8, 0.4961, 0.7, 0.4961, 0.8, -1.55, 0.8, -1.55, 0.7, 0.4148, 0.7, 0.4148, 0.8, -0.7852, 0.8, -0.7852, 0.7, 0.4148, 0.7, 0.4148, 0.8, 0.3148, 0.8, 0.3148, 0.7, 9.537e-07, 0.7, 9.537e-07, 0.8, -0.1, 0.8, -0.1, 0.7, 0.499, 0.7, 0.499, 0.8, -2.002, 0.8, -2.002, 0.7, 0.4148, 0.7, 0.4148, 0.8, -1.501, 0.8, -1.501, 0.7, 1.0, 0.0, 1.0, 0.09524, 9.984e-07, 0.09524, 9.984e-07, 0.0, 0.0, 0.7, 0.0, 0.8, 0.1, 0.8, 0.1, 0.7, 1.907e-06, 0.7, -1.5, 0.7, -1.5, 0.8, 1.907e-06, 0.8, 0.5, 0.7, -5.5, 0.7, -5.5, 0.8, 0.5, 0.8, 0.45, 0.7, 0.45, 0.8, -0.05, 0.8, -0.05, 0.7, 0.5051, 0.75, 0.5051, -0.2, -1.55, -0.2, -1.55, 0.75, 0.845, 0.745, 0.05, 0.745, 0.05, -0.195, 0.845, -0.195, 0.55, 0.95, 0.5, 0.95, 0.5, -0.2, 0.55, -0.2, 0.4148, 0.95, 0.4148, -0.2, -0.7852, -0.2, -0.7852, 0.95, 0.5, 0.95, -2.5, 0.95, -2.5, -0.2, 0.5, -0.2, 0.495, 0.945, -0.495, 0.945, -0.495, -0.195, 0.495, -0.195, 0.4148, 0.95, 0.4148, -0.2, 0.3148, -0.2, 0.3148, 0.95, 1.0, 1.0, 0.0, 1.0, 4.548e-07, 0.08, 1.0, 0.08, 0.5013, 0.75, 0.5013, -0.2, -1.997, -0.2, -1.997, 0.75, 4.768e-07, 0.75, 9.537e-07, -0.2, 0.1, -0.2, 0.1, 0.75, 0.3648, 0.75, 0.3648, -0.2, -1.499, -0.2, -1.499, 0.75, 0.0, 1.0, 0.0, 0.09524, 1.0, 0.09524, 1.0, 1.0, 4.768e-07, 0.75, 9.537e-07, -0.2, -0.1, -0.2, -0.1, 0.75, 0.45, 0.75, 0.45, -0.2, -0.05, -0.2, -0.05, 0.75, 0.8, 0.75, 0.75, 0.95, 0.75, -0.2, 0.8, -0.2, 0.695, 0.945, -0.095, 0.945, -0.095, -0.195, 0.695, -0.195, 0.75, 0.95, 0.7, 0.95, 0.7, -0.2, 0.75, -0.2, 0.75, 0.95, -0.45, 0.95, -0.45, -0.2, 0.75, -0.2, 0.95, 0.75, -0.2, 0.75, -0.2, -0.2, 0.95, -0.2, 0.9, 0.95, 0.85, 0.75, 0.85, -0.2, 0.9, -0.2, 0.3648, 0.8, 0.3648, 1.95, 0.4148, 2.0, 0.4148, 0.8, 0.3648, 0.95, -1.499, 0.95, -1.499, 1.0, 0.4148, 1.0, 0.95, 0.75, 0.95, -0.2, 1.0, -0.2, 1.0, 0.75, 0.5013, 0.95, -1.997, 0.95, -1.997, 1.0, 0.5013, 1.0, 0.3648, 0.55, 0.3648, 1.75, 0.4148, 1.75, 0.4148, 0.55, 0.3648, 0.95, 0.3648, -0.2, 0.4148, -0.2, 0.4148, 0.95, 0.3648, 0.8, 0.3648, 1.95, 0.4148, 1.95, 0.4148, 0.8, 0.3648, 0.8, 0.3648, 1.75, 0.4148, 1.75, 0.4148, 0.8, 0.002536, 0.95, 2.501, 0.95, 2.501, 1.0, 0.002536, 1.0, 0.5013, 0.95, 2.365, 0.95, 2.415, 1.0, 0.5013, 1.0, 0.3648, 0.75, 0.3648, -0.45, 0.4148, -0.45, 0.4148, 0.75, 0.3648, 0.95, 0.3648, -0.2, 0.4148, -0.2, 0.4148, 1.0, 0.3648, 0.05, 0.3648, 0.845, 0.4148, 0.85, 0.4148, -4.768e-07, 0.3648, 0.505, 0.3648, 1.495, 0.4148, 1.5, 0.4148, 0.5, 0.499, 0.05, 2.365, 0.05, 2.415, -4.768e-07, 0.499, 0.0, 0.003061, 0.05, 2.499, 0.05, 2.499, 0.0, -0.001939, 0.0, 0.3648, 0.905, 0.3648, 1.695, 0.4148, 1.7, 0.4148, 0.9, 0.3648, 0.945, 0.3648, -0.195, 0.4148, -0.2, 0.4148, 0.95, 0.3648, 0.805, 0.3648, 1.945, 0.4148, 1.95, 0.4148, 0.8, 0.05, 0.805, 0.05, 1.745, 0.0, 1.75, 0.0, 0.8, 0.3648, 0.805, 0.3648, 1.945, 0.4148, 1.95, 0.4148, 0.8, 0.3648, 0.945, 0.3648, -0.195, 0.4148, -0.2, 0.4148, 0.95, 0.3648, 0.745, 0.3648, -0.195, 0.4148, -0.2, 0.4148, 0.75, 0.499, 0.05, -1.997, 0.05, -2.002, 0.0, 0.499, 0.0, 0.3648, 0.05, -1.501, 0.05, -1.501, 0.0, 0.4148, 0.0, 0.3648, 0.845, 0.3648, 0.05, 0.4148, 0.0, 0.4148, 0.85, 0.3648, 0.495, 0.3648, -0.495, 0.4148, -0.5, 0.4148, 0.5, 0.3648, 0.695, 0.3648, -0.095, 0.4148, -0.1, 0.4148, 0.7])
me_building_2x2_3___base.materials.append(mat_sidewalk_1_b5)
me_building_2x2_3___base.materials.append(mat_bricks_2_b5)
me_building_2x2_3___base.materials.append(mat_concrete_1_b3)
me_building_2x2_3___base.materials.append(mat_glass_1)
me_building_2x2_3___base.materials.append(mat_metal_1_r3_aluminium)
me_building_2x2_3___base.materials.append(mat_metal_plates_1_r1_b3)
me_building_2x2_3___base.materials.append(mat_door1)
me_building_2x2_3___base.use_remesh_preserve_volume = False
me_building_2x2_3___base.use_remesh_preserve_attributes = False
me_building_2x2_3___base.use_mirror_vertex_groups = False
me_building_2x2_3___base.update()

# ---- objects
ob_prop___billboard_2 = bpy.data.objects.new('prop - billboard 2', None)
ob_building_2x2_3___roof = bpy.data.objects.new('building 2x2 3 - roof', me_building_2x2_3___roof)
ob_building_2x2_3___middle = bpy.data.objects.new('building 2x2 3 - middle', me_building_2x2_3___middle)
ob_building_2x2_3___base = bpy.data.objects.new('building 2x2 3 - base', me_building_2x2_3___base)
ob_camera = bpy.data.objects.new('Camera', cam_camera)
ob_sun = bpy.data.objects.new('Sun', light_sun)

# ---- transforms, parenting, visibility, modifiers, constraints
ob_prop___billboard_2.location = (6.5, 0.0, 4.5)
ob_prop___billboard_2.rotation_euler = (0.0, -0.0, -1.571)
ob_prop___billboard_2.empty_image_offset = (0.0, 0.0)
ob_prop___billboard_2.show_instancer_for_render = False
ob_prop___billboard_2.instance_type = 'COLLECTION'
ob_prop___billboard_2.lineart.crease_threshold = 0.0
ob_building_2x2_3___roof.location = (0.0, 0.0, 13.3)
ob_building_2x2_3___roof.lock_rotations_4d = False
ob_building_2x2_3___roof.empty_display_type = 'ARROWS'
ob_building_2x2_3___roof.lineart.crease_threshold = 0.0
ob_building_2x2_3___middle.location = (0.0, 0.0, 4.3)
ob_building_2x2_3___middle.lock_rotations_4d = False
ob_building_2x2_3___middle.empty_display_type = 'ARROWS'
ob_building_2x2_3___middle.lineart.crease_threshold = 0.0
_m = ob_building_2x2_3___middle.modifiers.new('Array', 'ARRAY')
_m.count = 3
_m.constant_offset_displace = (0.0, 0.0, 0.0)
_m.relative_offset_displace = (0.0, 0.0, 1.0)
ob_building_2x2_3___base.location = (0.0, 0.0, 0.0)
ob_building_2x2_3___base.lock_rotations_4d = False
ob_building_2x2_3___base.empty_display_type = 'ARROWS'
ob_building_2x2_3___base.lineart.crease_threshold = 0.0
ob_camera.location = (7.481, -6.508, 5.344)
ob_camera.rotation_euler = (1.109, 0.01082, 0.8149)
ob_camera.lock_rotations_4d = False
ob_camera.empty_display_type = 'ARROWS'
ob_camera.color = (0.0, 0.0, 0.0, 0.0)
ob_camera.display_type = 'WIRE'
ob_camera.lineart.crease_threshold = 0.0
ob_sun.location = (11.33, 36.98, 62.91)
ob_sun.rotation_euler = (-0.401, 0.2322, -6.403)
ob_sun.lineart.crease_threshold = 0.0
ob_prop___billboard_2.instance_collection = col_prop___billboard_2

# ---- collection membership
col_collection_1.objects.link(ob_prop___billboard_2)
col_collection_1.objects.link(ob_building_2x2_3___roof)
col_collection_1.objects.link(ob_building_2x2_3___middle)
col_collection_1.objects.link(ob_building_2x2_3___base)
col_collection_1.objects.link(ob_camera)
col_collection_4.objects.link(ob_prop___billboard_2)
col_collection_4.objects.link(ob_sun)

# ---- scene / render settings (as saved in the file)
scene.camera = ob_camera
scene.frame_start = 1; scene.frame_end = 250; scene.frame_set(1)
scene.render.engine = 'CYCLES'
scene.render.image_settings.color_mode = 'RGB'
scene.render.image_settings.compression = 90
scene.render.resolution_x = 800
scene.render.resolution_y = 600
scene.render.dither_intensity = 0.0
scene.render.bake_margin = 2
scene.cycles.use_denoising = False
scene.cycles.samples = 10
scene.cycles.sampling_pattern = 'TABULATED_SOBOL'
scene.cycles.light_sampling_threshold = 0.0
scene.cycles.use_adaptive_sampling = False
scene.cycles.use_light_tree = False
scene.cycles.blur_glossy = 0.0
scene.cycles.volume_bounces = 1
scene.cycles.pixel_filter_type = 'GAUSSIAN'
scene.cycles.sample_clamp_indirect = 0.0
scene.view_settings.view_transform = 'Standard'
bpy.context.view_layer.update()
